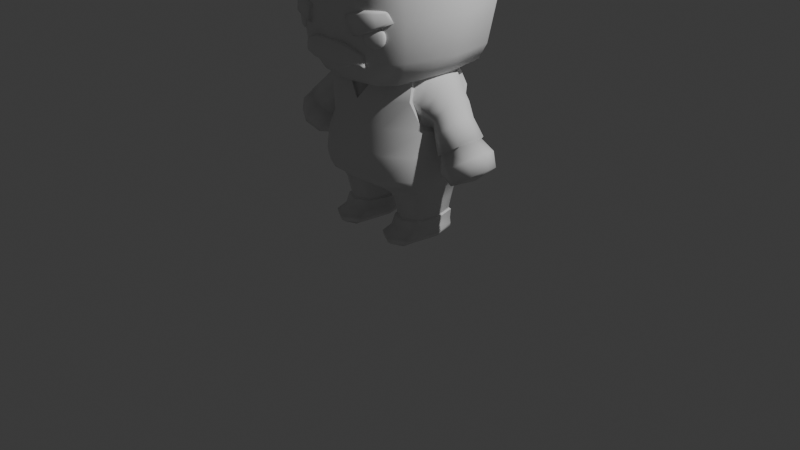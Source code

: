 # Source: GJ2025_Rigs.blend  (saved by Blender 4.0.36; exported with 4.5.12 LTS)
import bpy
from mathutils import Matrix  # noqa: F401  (used for matrix-valued properties, if any)

bpy.ops.wm.read_factory_settings(use_empty=True)
scene = bpy.context.scene
scene.name = 'Scene'

# ---- collections
col_collection = bpy.data.collections.new('Collection'); scene.collection.children.link(col_collection)
col_archive = bpy.data.collections.new('Archive'); scene.collection.children.link(col_archive)

# ---- world
world_world = bpy.data.worlds.new('World'); scene.world = world_world
world_world.use_nodes = True; world_world.node_tree.nodes.clear()
_N = world_world.node_tree.nodes; _L = world_world.node_tree.links
n0 = _N.new('ShaderNodeOutputWorld'); n0.name = 'World Output'; n0.location = (300, 300)
n1 = _N.new('ShaderNodeBackground'); n1.name = 'Background'; n1.location = (10, 300)
n1.inputs[0].default_value = (0.05088, 0.05088, 0.05088, 1.0)
_L.new(n1.outputs[0], n0.inputs[0])
n0.is_active_output = True
world_world.color = (0.05088, 0.05088, 0.05088)
world_world.use_sun_shadow = False
world_world.sun_shadow_jitter_overblur = 0.0

# ---- cameras
cam_camera = bpy.data.cameras.new('Camera')
cam_camera.clip_end = 100.0
cam_camera.ortho_scale = 7.314

# ---- lights
light_light = bpy.data.lights.new('Light', 'POINT')
light_light.transmission_factor = 0.0
light_light.use_soft_falloff = False
light_light.energy = 1000.0
light_light.shadow_soft_size = 0.1
light_light.shadow_maximum_resolution = 0.006
light_light.use_absolute_resolution = True

# ---- meshes
me_cube_005 = bpy.data.meshes.new('Cube.005')
me_cube_005.from_pydata([(0.1909, -0.786, 1.856), (0.1769, -0.786, 2.052), (0.3819, -0.7224, 1.858), (0.3768, -0.7224, 1.97), (1.382e-09, -0.78, 1.853), (1.382e-09, -0.78, 2.063), (0.1769, -0.8637, 2.052), (0.1787, -0.8865, 2.028), (0.1909, -0.8637, 1.856), (0.1893, -0.8865, 1.879), (0.358, -0.8111, 1.88), (0.3819, -0.7875, 1.858), (0.3768, -0.7875, 1.97), (0.3546, -0.8111, 1.955), (1.382e-09, -0.8703, 1.853), (2.241e-09, -0.8931, 1.876), (1.382e-09, -0.8931, 2.039), (-4.191e-09, -0.8703, 2.063), (0.4488, -0.7231, 2.201), (0.4145, -0.7373, 2.393), (0.5941, -0.5932, 2.283), (0.5496, -0.6108, 2.384), (0.2636, -0.7104, 2.131), (0.1883, -0.7402, 2.325), (0.4342, -0.8124, 2.391), (0.4442, -0.8328, 2.367), (0.4685, -0.7982, 2.199), (0.4703, -0.8219, 2.221), (0.5981, -0.687, 2.295), (0.618, -0.6538, 2.283), (0.5735, -0.6714, 2.384), (0.5683, -0.6987, 2.363), (0.2968, -0.7943, 2.131), (0.297, -0.8416, 2.152), (0.2385, -0.8648, 2.303), (0.2215, -0.8469, 2.325), (0.1889, -0.786, 1.884), (0.3811, -0.7224, 1.874), (1.382e-09, -0.78, 1.883), (0.3575, -0.8111, 1.891), (0.3811, -0.7875, 1.874), (0.1878, -0.8865, 1.9), (2.119e-09, -0.8931, 1.899), (0.3562, -0.7366, 2.166), (0.3014, -0.7586, 2.359), (0.3827, -0.8162, 2.165), (0.3837, -0.8402, 2.186), (0.3279, -0.8382, 2.358), (0.3414, -0.8572, 2.335), (0.5214, -0.6721, 2.242), (0.4821, -0.688, 2.389), (0.5433, -0.7399, 2.241), (0.5342, -0.7684, 2.258), (0.5039, -0.7558, 2.388), (0.5063, -0.7797, 2.365)], [], [(38, 5, 1, 36), (36, 1, 3, 37), (0, 2, 11, 8), (37, 3, 12, 40), (41, 7, 16, 42), (1, 5, 17, 6), (3, 1, 6, 12), (4, 0, 8, 14), (14, 8, 9, 15), (39, 10, 11, 40), (8, 11, 10, 9), (12, 6, 7, 13), (6, 17, 16, 7), (39, 13, 7, 41), (43, 44, 19, 18), (49, 50, 21, 20), (49, 20, 29, 51), (20, 21, 30, 29), (46, 48, 34, 33), (44, 23, 35, 47), (50, 19, 24, 53), (43, 18, 26, 45), (45, 26, 27, 46), (31, 28, 29, 30), (51, 29, 28, 52), (53, 24, 25, 54), (47, 35, 34, 48), (52, 54, 25, 27), (32, 33, 34, 22), (22, 34, 35, 23), (10, 39, 41, 9), (13, 39, 40, 12), (9, 41, 42, 15), (2, 37, 40, 11), (0, 36, 37, 2), (4, 38, 36, 0), (24, 47, 48, 25), (32, 45, 46, 33), (22, 43, 45, 32), (19, 44, 47, 24), (27, 25, 48, 46), (22, 23, 44, 43), (28, 31, 54, 52), (30, 53, 54, 31), (26, 51, 52, 27), (21, 50, 53, 30), (18, 49, 51, 26), (18, 19, 50, 49)])
me_cube_005.polygons.foreach_set('use_smooth', [True] * 48)
_uv = me_cube_005.uv_layers.new(name='UVMap')
_uv.uv.foreach_set('vector', [0.4106, 0.375, 0.625, 0.375, 0.625, 0.4375, 0.4106, 0.4375, 0.4106, 0.4375, 0.625, 0.4375, 0.625, 0.5, 0.4106, 0.5, 0.3125, 0.5, 0.375, 0.5, 0.375, 0.6851, 0.3125, 0.6932, 0.4106, 0.5, 0.625, 0.5, 0.625, 0.6851, 0.4106, 0.6851, 0.4312, 0.8125, 0.5943, 0.8125, 0.5965, 0.875, 0.4299, 0.875, 0.6875, 0.5, 0.75, 0.5, 0.75, 0.6996, 0.6875, 0.6932, 0.625, 0.5, 0.6875, 0.5, 0.6875, 0.6932, 0.625, 0.6851, 0.25, 0.5, 0.3125, 0.5, 0.3125, 0.6932, 0.25, 0.6996, 0.25, 0.6996, 0.3125, 0.6932, 0.3121, 0.75, 0.2501, 0.75, 0.4438, 0.7574, 0.4212, 0.7574, 0.375, 0.6851, 0.4106, 0.6851, 0.3125, 0.6932, 0.375, 0.6851, 0.3673, 0.75, 0.3125, 0.75, 0.625, 0.75, 0.625, 0.8123, 0.5943, 0.8125, 0.5799, 0.7573, 0.625, 0.8125, 0.625, 0.8747, 0.5965, 0.875, 0.5943, 0.8125, 0.4438, 0.7574, 0.5799, 0.7573, 0.5943, 0.8125, 0.4312, 0.8125, 0.375, 0.4062, 0.625, 0.4062, 0.625, 0.4375, 0.375, 0.4375, 0.375, 0.4688, 0.625, 0.4688, 0.625, 0.5, 0.375, 0.5, 0.3438, 0.5, 0.375, 0.5, 0.375, 0.6851, 0.3438, 0.6892, 0.375, 0.5, 0.625, 0.5, 0.625, 0.6851, 0.375, 0.6851, 0.4032, 0.8438, 0.5954, 0.8438, 0.5965, 0.875, 0.4022, 0.875, 0.7188, 0.5, 0.75, 0.5, 0.75, 0.6996, 0.7188, 0.6964, 0.6562, 0.5, 0.6875, 0.5, 0.6875, 0.6932, 0.6562, 0.6892, 0.2812, 0.5, 0.3125, 0.5, 0.3125, 0.6932, 0.2812, 0.6964, 0.2812, 0.6964, 0.3125, 0.6932, 0.3121, 0.75, 0.2811, 0.75, 0.5799, 0.7573, 0.4212, 0.7574, 0.375, 0.6851, 0.625, 0.6851, 0.3438, 0.6892, 0.375, 0.6851, 0.3673, 0.75, 0.3399, 0.75, 0.625, 0.7812, 0.625, 0.8123, 0.5943, 0.8125, 0.5871, 0.7849, 0.625, 0.8436, 0.625, 0.8747, 0.5965, 0.875, 0.5954, 0.8438, 0.4127, 0.785, 0.5871, 0.7849, 0.5943, 0.8125, 0.4041, 0.8125, 0.25, 0.6996, 0.2501, 0.75, 0.5965, 0.875, 0.25, 0.5, 0.375, 0.375, 0.5965, 0.875, 0.625, 0.8747, 0.625, 0.375, 0.4212, 0.7574, 0.4438, 0.7574, 0.4312, 0.8125, 0.4041, 0.8125, 0.5799, 0.7573, 0.4438, 0.7574, 0.4106, 0.6851, 0.625, 0.6851, 0.4041, 0.8125, 0.4312, 0.8125, 0.4299, 0.875, 0.4022, 0.875, 0.375, 0.5, 0.4106, 0.5, 0.4106, 0.6851, 0.375, 0.6851, 0.375, 0.4375, 0.4106, 0.4375, 0.4106, 0.5, 0.375, 0.5, 0.375, 0.375, 0.4106, 0.375, 0.4106, 0.4375, 0.375, 0.4375, 0.625, 0.8125, 0.625, 0.8436, 0.5954, 0.8438, 0.5943, 0.8125, 0.25, 0.6996, 0.2812, 0.6964, 0.2811, 0.75, 0.2501, 0.75, 0.25, 0.5, 0.2812, 0.5, 0.2812, 0.6964, 0.25, 0.6996, 0.6875, 0.5, 0.7188, 0.5, 0.7188, 0.6964, 0.6875, 0.6932, 0.4041, 0.8125, 0.5943, 0.8125, 0.5954, 0.8438, 0.4032, 0.8438, 0.375, 0.375, 0.625, 0.375, 0.625, 0.4062, 0.375, 0.4062, 0.4212, 0.7574, 0.5799, 0.7573, 0.5871, 0.7849, 0.4127, 0.785, 0.625, 0.75, 0.625, 0.7812, 0.5871, 0.7849, 0.5799, 0.7573, 0.3125, 0.6932, 0.3438, 0.6892, 0.3399, 0.75, 0.3125, 0.75, 0.625, 0.5, 0.6562, 0.5, 0.6562, 0.6892, 0.625, 0.6851, 0.3125, 0.5, 0.3438, 0.5, 0.3438, 0.6892, 0.3125, 0.6932, 0.375, 0.4375, 0.625, 0.4375, 0.625, 0.4688, 0.375, 0.4688])
me_cube_005.update()
me_cube_006 = bpy.data.meshes.new('Cube.006')
me_cube_006.from_pydata([(0.517, -0.504, 1.667), (0.6135, -0.2079, 3.326), (0.6133, 0.4382, 1.733), (0.6342, 0.2487, 3.3), (0.5821, -0.3118, 0.584), (0.5821, 0.2949, 0.584), (0.4955, -0.2306, 0.2066), (0.5306, -0.2841, 0.4985), (0.4955, 0.2354, 0.2066), (0.5306, 0.2446, 0.4985), (0.1849, -0.2306, 0.2066), (0.1498, -0.2934, 0.4985), (0.1849, 0.2354, 0.2066), (0.1498, 0.3076, 0.4985), (0.0, 0.3745, 0.5598), (0.0, 0.4714, 1.709), (0.0, -0.4082, 0.5598), (0.0, -0.4735, 1.624), (0.0, 0.5842, 1.688), (0.0, 0.362, 3.459), (0.0, -0.6754, 1.65), (0.0, -0.2848, 3.47), (0.4682, 0.2221, -0.0007556), (0.4682, -0.3872, -0.0007556), (0.2123, 0.2221, -0.0007556), (0.2123, -0.3872, -0.0007556), (0.5108, -0.3815, 0.06729), (0.1697, -0.3815, 0.06729), (0.1697, 0.2181, 0.06729), (0.5108, 0.2181, 0.06729), (0.6886, -0.5685, 2.29), (0.6886, 0.5844, 2.29), (0.0, -0.8764, 2.29), (0.0, 0.8848, 2.292), (0.59, -0.3924, 0.9552), (0.59, 0.3778, 0.9552), (0.0, -0.585, 0.9551), (0.0, 0.5703, 0.9551), (0.6555, -8.927e-11, 1.711), (0.6757, -0.6003, 2.84), (0.6458, 0.02677, 3.34), (0.6757, 0.4827, 1.887), (0.3962, 0.5592, 1.696), (0.4097, -0.2762, 3.445), (0.6254, -0.01553, 0.5681), (0.6083, 0.3533, 0.7181), (0.3643, 0.3595, 0.5639), (0.2899, -0.445, 1.664), (0.5538, -0.004233, 0.2066), (0.5047, -0.241, 0.3841), (0.602, -5.402e-08, 0.4985), (0.5047, 0.2355, 0.3841), (0.3402, 0.2802, 0.2066), (0.3402, 0.3377, 0.4985), (0.1758, 0.2355, 0.3841), (0.1267, -0.004233, 0.2066), (0.07843, -6.147e-08, 0.4985), (0.1758, -0.241, 0.3841), (0.3402, -0.309, 0.2066), (0.3402, -0.3655, 0.4985), (0.2719, 0.4518, 1.709), (0.3643, -0.3919, 0.5639), (0.0, -0.04481, 0.5234), (0.0, -0.5967, 0.7156), (0.0, 0.5422, 0.7156), (0.4164, 0.3303, 3.431), (0.3527, -0.6001, 1.643), (0.0, 0.06125, 3.499), (0.0, -7.451e-09, 1.621), (0.0, 0.7633, 1.882), (0.4962, -0.0208, -0.006111), (0.3402, 0.2467, -0.006111), (0.1843, -0.0208, -0.006111), (0.3402, -0.4301, -0.006111), (0.5035, -0.3764, 0.02612), (0.1873, -0.2763, 0.1135), (0.177, 0.2197, 0.02612), (0.4932, 0.2267, 0.1135), (0.4932, -0.2763, 0.1135), (0.177, -0.3764, 0.02612), (0.1873, 0.2267, 0.1135), (0.5035, 0.2197, 0.02612), (0.1057, -0.01749, 0.06729), (0.5748, -0.01749, 0.06729), (0.3402, 0.2711, 0.06729), (0.3402, -0.4741, 0.06729), (0.6767, 0.6383, 2.802), (0.0, -0.924, 2.856), (0.0, 0.988, 2.823), (0.4265, 0.8439, 2.291), (0.4262, -0.8002, 2.29), (0.8432, 7.451e-09, 2.29), (0.6083, -0.407, 0.7181), (0.0, -0.5612, 1.201), (0.0, 0.5442, 1.245), (0.3494, 0.5463, 0.9551), (0.3494, -0.5609, 0.9551), (0.6749, -0.007309, 0.9551), (0.8483, 0.003866, 2.818), (0.4219, -0.8458, 2.852), (0.4281, 0.04547, 3.468), (0.3257, -0.5284, 1.215), (0.5664, -0.002719, 0.3841), (0.3402, 0.3249, 0.3841), (0.1141, -0.002719, 0.3841), (0.3402, -0.3303, 0.3841), (0.3402, -0.4698, 0.02559), (0.3229, 0.5214, 1.245), (0.4281, -1.863e-09, 1.632), (0.4241, 0.932, 2.816), (0.3402, -0.0208, -0.01735), (0.3402, 0.2732, 0.02559), (0.5649, -0.02039, 0.02559), (0.1156, -0.02039, 0.02559), (0.1299, -0.001366, 0.1135), (0.5505, -0.001366, 0.1135), (0.3402, 0.274, 0.1135), (0.3402, -0.359, 0.1135), (0.4219, 0.7281, 1.883), (0.7801, -1.021e-09, 1.908), (0.3648, 0.5187, 0.7163), (0.3648, -0.573, 0.7163), (0.6938, -0.02706, 0.7169), (0.2978, 0.4864, 1.491), (0.3067, -0.4844, 1.454), (0.0, 0.5075, 1.491), (0.0, -0.5088, 1.419), (0.0, -0.8232, 1.884), (0.6401, -0.5227, 1.902), (0.4131, -0.7477, 1.884), (0.9064, -0.2829, 1.076), (1.025, -0.2228, 1.157), (1.074, -0.0785, 1.19), (1.025, 0.06543, 1.156), (0.9054, 0.1247, 1.075), (0.7865, 0.06458, 0.9938), (0.7872, -0.2236, 0.9943), (0.7376, -0.07969, 0.9604), (1.142, -0.2639, 1.059), (1.072, -0.3015, 0.8335), (1.202, -0.2359, 0.9221), (1.255, -0.07843, 0.9586), (1.201, 0.07864, 0.9216), (1.071, 0.1433, 0.8328), (0.9411, 0.07772, 0.7442), (0.9418, -0.2368, 0.7447), (0.8877, -0.07973, 0.7077), (1.094, -0.07897, 0.8012), (1.205, -0.07832, 1.102), (0.988, 0.183, 0.9538), (0.8351, 0.1057, 0.8494), (1.141, 0.1068, 1.058), (0.7722, -0.07986, 0.8064), (0.836, -0.2649, 0.85), (0.9892, -0.3412, 0.9547), (0.9297, -0.04973, 1.359), (0.7909, -0.2615, 1.217), (0.8856, 0.09942, 1.317), (0.6582, -0.05097, 1.075), (0.8846, -0.1992, 1.318), (0.6957, -0.2001, 1.117), (0.6952, 0.09854, 1.116), (0.7908, 0.1608, 1.217), (1.085, -0.0772, 1.212), (0.9005, -0.3048, 1.083), (1.03, 0.08305, 1.174), (0.7148, -0.07853, 0.9533), (1.031, -0.2378, 1.174), (0.7695, -0.2388, 0.9914), (0.7687, 0.08211, 0.9909), (0.8995, 0.149, 1.082), (0.5959, -0.2082, 1.637), (0.5932, -0.2037, 1.237), (0.5931, 0.1838, 1.236), (0.5922, 0.2688, 1.438), (0.6224, -0.008559, 1.718), (0.5912, -0.2876, 1.44), (0.5979, 0.1906, 1.636), (0.6051, -0.01021, 1.16), (0.7846, -0.163, 1.436), (0.63, -0.1639, 1.209), (0.6296, 0.1423, 1.208), (0.7092, 0.2062, 1.322), (0.8276, -0.009704, 1.482), (0.7085, -0.2268, 1.323), (0.7869, 0.1432, 1.435), (0.6131, -0.01097, 1.161), (0.5909, 0.3364, 0.6245), (0.0, -0.5398, 0.6155), (0.0, 0.4735, 0.6155), (0.5909, -0.3966, 0.6245), (0.3644, 0.4534, 0.617), (0.3644, -0.5186, 0.617), (0.6485, -0.03206, 0.6186), (0.65, -0.5679, 3.032), (0.65, 0.6181, 3.035), (0.0, -0.8414, 3.061), (0.0, 0.9316, 3.069), (0.8059, 0.009667, 3.02), (0.4125, -0.7674, 3.056), (0.4149, 0.873, 3.061), (0.6821, -0.5941, 2.554), (0.6821, 0.6222, 2.557), (0.0, -0.9146, 2.562), (0.0, 0.9541, 2.569), (0.8459, 0.001809, 2.559), (0.4241, -0.8368, 2.56), (0.4252, 0.9043, 2.565), (0.6495, -0.4374, 3.2), (0.6439, 0.4703, 3.18), (0.0, -0.6164, 3.288), (0.0, 0.7053, 3.285), (0.7615, 0.01599, 3.188), (0.4101, -0.5869, 3.272), (0.4147, 0.655, 3.268), (0.4329, -0.7853, 2.082), (0.4329, -0.7853, 2.205), (0.4106, -0.7499, 2.082), (0.4106, -0.7499, 2.205), (0.5368, -0.7198, 2.082), (0.5368, -0.7198, 2.205), (0.5145, -0.6844, 2.082), (0.5145, -0.6844, 2.205), (0.4075, -0.7619, 2.073), (0.4103, -0.7747, 2.069), (0.4207, -0.7828, 2.073), (0.4269, -0.7926, 2.107), (0.4239, -0.7963, 2.144), (0.4269, -0.7926, 2.18), (0.4207, -0.7828, 2.214), (0.4103, -0.7747, 2.218), (0.4075, -0.7619, 2.214), (0.4014, -0.7521, 2.18), (0.3967, -0.7532, 2.144), (0.4014, -0.7521, 2.107), (0.4917, -0.6951, 2.073), (0.4601, -0.7133, 2.069), (0.4301, -0.734, 2.073), (0.4301, -0.734, 2.214), (0.4601, -0.7133, 2.218), (0.4917, -0.6951, 2.214), (0.5205, -0.677, 2.18), (0.5234, -0.6733, 2.144), (0.5205, -0.677, 2.107), (0.5398, -0.7078, 2.073), (0.537, -0.6949, 2.069), (0.5266, -0.6868, 2.073), (0.5266, -0.6868, 2.214), (0.537, -0.6949, 2.218), (0.5398, -0.7078, 2.214), (0.546, -0.7176, 2.18), (0.5506, -0.7164, 2.144), (0.546, -0.7176, 2.107), (0.4556, -0.7745, 2.073), (0.4873, -0.7564, 2.069), (0.5173, -0.7356, 2.073), (0.5173, -0.7356, 2.214), (0.4873, -0.7564, 2.218), (0.4556, -0.7745, 2.214), (0.405, -0.7937, 2.105), (0.3999, -0.7978, 2.144), (0.405, -0.7937, 2.182), (0.3924, -0.786, 2.103), (0.3864, -0.7898, 2.144), (0.3924, -0.786, 2.184), (0.3909, -0.7714, 2.105), (0.385, -0.7743, 2.144), (0.3909, -0.7714, 2.182), (0.4246, -0.7298, 2.105), (0.4216, -0.729, 2.144), (0.4246, -0.7298, 2.182), (0.4563, -0.7072, 2.103), (0.455, -0.7051, 2.144), (0.4563, -0.7072, 2.184), (0.4903, -0.6883, 2.105), (0.4909, -0.6854, 2.144), (0.4903, -0.6883, 2.182), (0.5424, -0.6759, 2.105), (0.5475, -0.6718, 2.144), (0.5424, -0.6759, 2.182), (0.5549, -0.6836, 2.103), (0.5609, -0.6798, 2.144), (0.5549, -0.6836, 2.184), (0.5565, -0.6983, 2.105), (0.5624, -0.6954, 2.144), (0.5565, -0.6983, 2.182), (0.5228, -0.7399, 2.105), (0.5257, -0.7406, 2.144), (0.5228, -0.7399, 2.182), (0.4911, -0.7625, 2.103), (0.4924, -0.7645, 2.144), (0.4911, -0.7625, 2.184), (0.4571, -0.7813, 2.105), (0.4565, -0.7843, 2.144), (0.4571, -0.7813, 2.182), (0.4338, -0.7444, 2.054), (0.4663, -0.723, 2.048), (0.4995, -0.7029, 2.054), (0.4391, -0.7566, 2.048), (0.4737, -0.7348, 2.04), (0.5083, -0.713, 2.048), (0.4479, -0.7667, 2.054), (0.4811, -0.7466, 2.048), (0.5136, -0.7253, 2.054), (0.4995, -0.7029, 2.233), (0.4663, -0.723, 2.24), (0.4338, -0.7444, 2.233), (0.5083, -0.713, 2.24), (0.4737, -0.7348, 2.247), (0.4391, -0.7566, 2.24), (0.5136, -0.7253, 2.233), (0.4811, -0.7466, 2.24), (0.4479, -0.7667, 2.233), (0.3768, -0.1439, 1.801), (0.3769, 0.1341, 1.8), (0.0, 0.2748, 1.799), (0.0, -0.2731, 1.776), (0.3843, -0.004757, 1.835), (0.2574, -0.2729, 1.799), (0.2574, 0.2631, 1.799), (0.4813, -0.271, 1.747), (0.4779, -0.2392, 1.715), (0.4815, 0.2715, 1.745), (0.4786, 0.2381, 1.713), (0.5928, -0.2607, 1.192), (0.5671, -0.2287, 1.227), (0.4961, 5.608e-05, 1.815), (0.4918, -0.0001892, 1.774), (0.6146, 0.2559, 1.21), (0.5868, 0.221, 1.242), (0.6031, -0.003138, 1.148), (0.6374, -0.002048, 1.102), (0.526, 0.3271, 1.477), (0.536, 0.3731, 1.481), (0.5247, -0.3302, 1.479), (0.5354, -0.3744, 1.483), (0.1705, -0.4613, 1.624), (0.1748, -0.2652, 1.776), (0.1721, -0.4846, 1.641), (0.1754, -0.2766, 1.799), (0.0, -0.5343, 1.424), (0.6888, -0.1931, 1.537), (0.6102, -0.1913, 1.223), (0.6099, 0.1556, 1.222), (0.6492, 0.23, 1.38), (0.7235, -0.01661, 1.6), (0.6484, -0.2647, 1.381), (0.691, 0.1594, 1.536), (0.6076, -0.01807, 1.16), (0.4813, -0.2096, 0.2164), (0.4813, 0.2126, 0.2164), (0.1991, 0.2126, 0.2164), (0.1991, -0.2096, 0.2164), (0.5342, -0.004053, 0.2164), (0.3402, 0.2561, 0.2164), (0.1462, -0.004053, 0.2164), (0.3402, -0.2812, 0.2164)], [], [(201, 39, 98, 205), (208, 1, 40, 212), (212, 40, 3, 209), (205, 98, 86, 202), (203, 87, 99, 206), (210, 21, 43, 213), (213, 43, 1, 208), (206, 99, 39, 201), (19, 65, 100, 67), (65, 3, 40, 100), (100, 40, 1, 43), (67, 100, 43, 21), (101, 124, 335, 324), (169, 166, 137, 135), (163, 165, 133, 132), (329, 330, 178, 173), (36, 93, 101, 96), (126, 17, 336), (321, 327, 175, 171), (34, 324, 331, 97), (349, 49, 102, 353), (49, 7, 50, 102), (102, 50, 9, 51), (353, 102, 51, 350), (350, 51, 103, 354), (51, 9, 53, 103), (103, 53, 13, 54), (354, 103, 54, 351), (351, 54, 104, 355), (54, 13, 56, 104), (104, 56, 11, 57), (355, 104, 57, 352), (352, 57, 105, 356), (57, 11, 59, 105), (105, 59, 7, 49), (356, 105, 49, 349), (27, 85, 106, 79), (85, 26, 74, 106), (106, 74, 23, 73), (79, 106, 73, 25), (323, 332, 174, 177), (123, 60, 15, 125), (95, 107, 94, 37), (2, 42, 108, 38), (42, 18, 68, 108), (108, 68, 20, 66), (38, 108, 66, 0), (202, 86, 109, 207), (209, 3, 65, 214), (214, 65, 19, 211), (207, 109, 88, 204), (22, 71, 110, 70), (71, 24, 72, 110), (110, 72, 25, 73), (70, 110, 73, 23), (29, 84, 111, 81), (84, 28, 76, 111), (111, 76, 24, 71), (81, 111, 71, 22), (26, 83, 112, 74), (83, 29, 81, 112), (112, 81, 22, 70), (74, 112, 70, 23), (28, 82, 113, 76), (82, 27, 79, 113), (113, 79, 25, 72), (76, 113, 72, 24), (12, 55, 114, 80), (55, 10, 75, 114), (114, 75, 27, 82), (80, 114, 82, 28), (6, 48, 115, 78), (48, 8, 77, 115), (115, 77, 29, 83), (78, 115, 83, 26), (8, 52, 116, 77), (52, 12, 80, 116), (116, 80, 28, 84), (77, 116, 84, 29), (10, 58, 117, 75), (58, 6, 78, 117), (117, 78, 26, 85), (75, 117, 85, 27), (2, 41, 118, 42), (41, 31, 89, 118), (118, 89, 33, 69), (42, 118, 69, 18), (0, 128, 119, 38), (128, 30, 91, 119), (66, 129, 128, 0), (129, 90, 30, 128), (119, 91, 31, 41), (38, 119, 41, 2), (187, 45, 120, 191), (45, 35, 95, 120), (120, 95, 37, 64), (191, 120, 64, 189), (188, 63, 121, 192), (63, 36, 96, 121), (121, 96, 34, 92), (192, 121, 92, 190), (190, 92, 122, 193), (92, 34, 97, 122), (122, 97, 35, 45), (193, 122, 45, 187), (107, 123, 125, 94), (97, 331, 328, 35), (20, 127, 129, 66), (127, 32, 90, 129), (330, 325, 172, 178), (93, 340, 124, 101), (167, 163, 132, 131), (168, 164, 130, 136), (150, 152, 146, 144), (151, 149, 143, 142), (138, 148, 141, 140), (149, 150, 144, 143), (164, 167, 131, 130), (170, 169, 135, 134), (165, 170, 134, 133), (166, 168, 136, 137), (344, 347, 177, 174), (343, 344, 174, 173), (341, 346, 176, 171), (346, 184, 180, 342), (345, 183, 179, 341), (347, 185, 183, 345), (348, 186, 181, 343), (139, 140, 141, 147), (147, 141, 142, 143), (146, 147, 143, 144), (145, 139, 147, 146), (152, 153, 145, 146), (148, 151, 142, 141), (153, 154, 139, 145), (154, 138, 140, 139), (130, 131, 138, 154), (136, 130, 154, 153), (132, 133, 151, 148), (137, 136, 153, 152), (134, 135, 150, 149), (131, 132, 148, 138), (133, 134, 149, 151), (135, 137, 152, 150), (50, 7, 4, 44), (7, 59, 61, 4), (59, 11, 16, 61), (11, 56, 62, 16), (56, 13, 14, 62), (13, 53, 46, 14), (53, 9, 5, 46), (9, 50, 44, 5), (186, 180, 160, 158), (185, 182, 162, 157), (182, 181, 161, 162), (184, 179, 159, 156), (180, 184, 156, 160), (179, 183, 155, 159), (183, 185, 157, 155), (181, 186, 158, 161), (158, 160, 168, 166), (157, 162, 170, 165), (162, 161, 169, 170), (156, 159, 167, 164), (160, 156, 164, 168), (159, 155, 163, 167), (155, 157, 165, 163), (161, 158, 166, 169), (35, 328, 107, 95), (60, 322, 314, 319), (320, 47, 318, 313), (332, 329, 173, 174), (326, 320, 313, 317), (328, 333, 123, 107), (327, 323, 177, 175), (325, 334, 176, 172), (44, 193, 187, 5), (4, 190, 193, 44), (61, 192, 190, 4), (16, 188, 192, 61), (46, 191, 189, 14), (5, 187, 191, 46), (109, 200, 197, 88), (86, 195, 200, 109), (99, 199, 194, 39), (87, 196, 199, 99), (98, 198, 195, 86), (39, 194, 198, 98), (89, 207, 204, 33), (31, 202, 207, 89), (90, 206, 201, 30), (32, 203, 206, 90), (91, 205, 202, 31), (30, 201, 205, 91), (342, 348, 178, 172), (200, 214, 211, 197), (195, 209, 214, 200), (199, 213, 208, 194), (196, 210, 213, 199), (198, 212, 209, 195), (194, 208, 212, 198), (259, 260, 263, 262), (260, 261, 264, 263), (262, 263, 266, 265), (263, 264, 267, 266), (215, 226, 259, 225), (226, 227, 260, 259), (227, 228, 261, 260), (228, 216, 229, 261), (261, 229, 230, 264), (264, 230, 231, 267), (267, 231, 218, 232), (266, 267, 232, 233), (265, 266, 233, 234), (223, 265, 234, 217), (224, 262, 265, 223), (225, 259, 262, 224), (268, 269, 272, 271), (269, 270, 273, 272), (271, 272, 275, 274), (272, 273, 276, 275), (217, 234, 268, 237), (234, 233, 269, 268), (233, 232, 270, 269), (232, 218, 238, 270), (270, 238, 239, 273), (273, 239, 240, 276), (276, 240, 222, 241), (275, 276, 241, 242), (274, 275, 242, 243), (235, 274, 243, 221), (236, 271, 274, 235), (237, 268, 271, 236), (277, 278, 281, 280), (278, 279, 282, 281), (280, 281, 284, 283), (281, 282, 285, 284), (221, 243, 277, 246), (243, 242, 278, 277), (242, 241, 279, 278), (241, 222, 247, 279), (279, 247, 248, 282), (282, 248, 249, 285), (285, 249, 220, 250), (284, 285, 250, 251), (283, 284, 251, 252), (244, 283, 252, 219), (245, 280, 283, 244), (246, 277, 280, 245), (286, 287, 290, 289), (287, 288, 291, 290), (289, 290, 293, 292), (290, 291, 294, 293), (219, 252, 286, 255), (252, 251, 287, 286), (251, 250, 288, 287), (250, 220, 256, 288), (288, 256, 257, 291), (291, 257, 258, 294), (294, 258, 216, 228), (293, 294, 228, 227), (292, 293, 227, 226), (253, 292, 226, 215), (254, 289, 292, 253), (255, 286, 289, 254), (295, 296, 299, 298), (296, 297, 300, 299), (298, 299, 302, 301), (299, 300, 303, 302), (217, 237, 295, 223), (237, 236, 296, 295), (236, 235, 297, 296), (235, 221, 246, 297), (297, 246, 245, 300), (300, 245, 244, 303), (303, 244, 219, 255), (302, 303, 255, 254), (301, 302, 254, 253), (225, 301, 253, 215), (224, 298, 301, 225), (223, 295, 298, 224), (304, 305, 308, 307), (305, 306, 309, 308), (307, 308, 311, 310), (308, 309, 312, 311), (222, 240, 304, 247), (240, 239, 305, 304), (239, 238, 306, 305), (238, 218, 231, 306), (306, 231, 230, 309), (309, 230, 229, 312), (312, 229, 216, 258), (311, 312, 258, 257), (310, 311, 257, 256), (249, 310, 256, 220), (248, 307, 310, 249), (247, 304, 307, 248), (333, 322, 60, 123), (96, 101, 324, 34), (47, 338, 339, 318), (15, 60, 319, 315), (124, 47, 320, 335), (322, 326, 317, 314), (335, 320, 321, 334), (320, 326, 327, 321), (326, 322, 323, 327), (333, 328, 329, 332), (325, 330, 331, 324), (328, 331, 330, 329), (322, 333, 332, 323), (324, 335, 334, 325), (334, 321, 171, 176), (337, 336, 17, 316), (338, 47, 124, 340), (336, 337, 339, 338), (126, 336, 338, 340), (180, 186, 348, 342), (178, 348, 343, 173), (177, 347, 345, 175), (175, 345, 341, 171), (176, 346, 342, 172), (179, 184, 346, 341), (181, 182, 344, 343), (182, 185, 347, 344), (58, 356, 349, 6), (10, 352, 356, 58), (55, 355, 352, 10), (12, 351, 355, 55), (52, 354, 351, 12), (8, 350, 354, 52), (48, 353, 350, 8), (6, 349, 353, 48)])
me_cube_006.polygons.foreach_set('use_smooth', [True] * 332)
_k = set([(6, 48), (6, 58), (8, 48), (8, 52), (10, 55), (10, 58), (12, 52), (12, 55), (320, 326), (320, 335), (321, 327), (321, 334), (322, 326), (322, 333), (323, 327), (323, 332), (324, 331), (324, 335), (325, 330), (325, 334), (328, 331), (328, 333), (329, 330), (329, 332), (338, 339), (338, 340), (349, 353), (349, 356), (350, 353), (350, 354), (351, 354), (351, 355), (352, 355), (352, 356)])
me_cube_006.attributes.new('sharp_edge', 'BOOLEAN', 'EDGE').data.foreach_set('value', [ (min(e.vertices), max(e.vertices)) in _k for e in me_cube_006.edges])
_uv = me_cube_006.uv_layers.new(name='UVMap')
_uv.uv.foreach_set('vector', [0.5313, 0.0, 0.5625, 0.0, 0.5591, 0.1228, 0.5313, 0.1226, 0.6094, 0.02289, 0.625, 0.04577, 0.6297, 0.1243, 0.6069, 0.1244, 0.6069, 0.1244, 0.6297, 0.1243, 0.625, 0.1813, 0.6094, 0.2109, 0.5313, 0.1226, 0.5591, 0.1228, 0.5578, 0.2308, 0.5313, 0.23, 0.5312, 0.875, 0.5625, 0.875, 0.5625, 0.9375, 0.5313, 0.9375, 0.6153, 0.8758, 0.6368, 0.8766, 0.6368, 0.9477, 0.6153, 0.9426, 0.6153, 0.9426, 0.6368, 0.9477, 0.6317, 1.019, 0.6127, 1.009, 0.5313, 0.9375, 0.5625, 0.9375, 0.5625, 1.0, 0.5313, 1.0, 0.75, 0.5687, 0.8125, 0.5687, 0.8125, 0.625, 0.75, 0.625, 0.8125, 0.5687, 0.875, 0.5687, 0.8655, 0.625, 0.8125, 0.625, 0.8125, 0.625, 0.8655, 0.625, 0.875, 0.7042, 0.8125, 0.7042, 0.75, 0.625, 0.8125, 0.625, 0.8125, 0.7042, 0.75, 0.7042, 0.5126, 0.9375, 0.5755, 0.9375, 0.5745, 0.9983, 0.5147, 0.9994, 0.5209, 0.2308, 0.5203, 0.1228, 0.5203, 0.1228, 0.5209, 0.2308, 0.0, 0.0, 0.0, 0.0, 0.0, 0.0, 0.0, 0.0, 0.5209, 0.2308, 0.5203, 0.1228, 0.5203, 0.1228, 0.5209, 0.2308, 0.4353, 0.875, 0.5162, 0.875, 0.5126, 0.9375, 0.454, 0.9375, 0.5745, 0.875, 0.625, 0.875, 0.625, 0.9146, 0.0, 0.0, 0.0, 0.0, 0.0, 0.0, 0.0, 0.0, 0.4353, 0.0, 0.5143, 3.843e-05, 0.5178, 0.1228, 0.4559, 0.1225, 0.3842, 0.0, 0.5, 0.0, 0.5043, 0.125, 0.4199, 0.125, 0.5, 0.0, 0.625, 0.0, 0.625, 0.125, 0.5043, 0.125, 0.5043, 0.125, 0.625, 0.125, 0.625, 0.25, 0.5052, 0.25, 0.4199, 0.125, 0.5043, 0.125, 0.5052, 0.25, 0.4232, 0.25, 0.4232, 0.25, 0.5052, 0.25, 0.5052, 0.375, 0.4232, 0.375, 0.5052, 0.25, 0.625, 0.25, 0.625, 0.375, 0.5052, 0.375, 0.5052, 0.375, 0.625, 0.375, 0.625, 0.5, 0.5052, 0.5, 0.4232, 0.375, 0.5052, 0.375, 0.5052, 0.5, 0.4232, 0.5, 0.4232, 0.5, 0.5052, 0.5, 0.5052, 0.625, 0.4232, 0.625, 0.5052, 0.5, 0.625, 0.5, 0.625, 0.625, 0.5052, 0.625, 0.5052, 0.625, 0.625, 0.625, 0.625, 0.75, 0.5052, 0.75, 0.4232, 0.625, 0.5052, 0.625, 0.5052, 0.75, 0.4232, 0.75, 0.4232, 0.75, 0.5052, 0.75, 0.5043, 0.875, 0.4199, 0.875, 0.5052, 0.75, 0.625, 0.75, 0.625, 0.875, 0.5043, 0.875, 0.5043, 0.875, 0.625, 0.875, 0.625, 1.0, 0.5, 1.0, 0.4199, 0.875, 0.5043, 0.875, 0.5, 1.0, 0.3842, 1.0, 0.375, 0.75, 0.375, 0.875, 0.375, 0.875, 0.375, 0.75, 0.375, 0.875, 0.375, 1.0, 0.375, 1.0, 0.375, 0.875, 0.375, 0.875, 0.375, 1.0, 0.375, 1.0, 0.375, 0.875, 0.375, 0.75, 0.375, 0.875, 0.375, 0.875, 0.375, 0.75, 0.625, 0.25, 0.5761, 0.2406, 0.5761, 0.2406, 0.625, 0.25, 0.5758, 0.3114, 0.625, 0.3125, 0.625, 0.375, 0.5745, 0.375, 0.4559, 0.31, 0.5203, 0.3103, 0.5162, 0.375, 0.4353, 0.375, 0.125, 0.5, 0.1875, 0.5, 0.1875, 0.625, 0.125, 0.625, 0.1875, 0.5, 0.25, 0.5, 0.25, 0.625, 0.1875, 0.625, 0.1875, 0.625, 0.25, 0.625, 0.25, 0.75, 0.1875, 0.75, 0.125, 0.625, 0.1875, 0.625, 0.1875, 0.75, 0.125, 0.75, 0.5313, 0.23, 0.5578, 0.2308, 0.5578, 0.3103, 0.5313, 0.3101, 0.6094, 0.2109, 0.625, 0.1813, 0.6472, 0.2971, 0.6205, 0.3042, 0.6205, 0.3042, 0.6472, 0.2971, 0.6466, 0.3714, 0.6202, 0.3732, 0.5313, 0.3101, 0.5578, 0.3103, 0.5578, 0.375, 0.5312, 0.375, 0.125, 0.5, 0.25, 0.5, 0.25, 0.625, 0.125, 0.625, 0.25, 0.5, 0.375, 0.5, 0.375, 0.625, 0.25, 0.625, 0.25, 0.625, 0.375, 0.625, 0.375, 0.75, 0.25, 0.75, 0.125, 0.625, 0.25, 0.625, 0.25, 0.75, 0.125, 0.75, 0.375, 0.25, 0.375, 0.375, 0.375, 0.375, 0.375, 0.25, 0.375, 0.375, 0.375, 0.5, 0.375, 0.5, 0.375, 0.375, 0.375, 0.375, 0.375, 0.5, 0.375, 0.5, 0.375, 0.375, 0.375, 0.25, 0.375, 0.375, 0.375, 0.375, 0.375, 0.25, 0.375, 0.0, 0.375, 0.125, 0.375, 0.125, 0.375, 0.0, 0.375, 0.125, 0.375, 0.25, 0.375, 0.25, 0.375, 0.125, 0.375, 0.125, 0.375, 0.25, 0.375, 0.25, 0.375, 0.125, 0.375, 0.0, 0.375, 0.125, 0.375, 0.125, 0.375, 0.0, 0.375, 0.5, 0.375, 0.625, 0.375, 0.625, 0.375, 0.5, 0.375, 0.625, 0.375, 0.75, 0.375, 0.75, 0.375, 0.625, 0.375, 0.625, 0.375, 0.75, 0.375, 0.75, 0.375, 0.625, 0.375, 0.5, 0.375, 0.625, 0.375, 0.625, 0.375, 0.5, 0.4167, 0.5, 0.4167, 0.625, 0.3802, 0.625, 0.3802, 0.5, 0.4167, 0.625, 0.4167, 0.75, 0.3802, 0.75, 0.3802, 0.625, 0.3802, 0.625, 0.3802, 0.75, 0.375, 0.75, 0.375, 0.625, 0.3802, 0.5, 0.3802, 0.625, 0.375, 0.625, 0.375, 0.5, 0.375, 0.0, 0.4132, 0.125, 0.3793, 0.125, 0.375, 0.0, 0.4132, 0.125, 0.4167, 0.25, 0.3802, 0.25, 0.3793, 0.125, 0.3793, 0.125, 0.3802, 0.25, 0.375, 0.25, 0.375, 0.125, 0.375, 0.0, 0.3793, 0.125, 0.375, 0.125, 0.375, 0.0, 0.4167, 0.25, 0.4167, 0.375, 0.3802, 0.375, 0.3802, 0.25, 0.4167, 0.375, 0.4167, 0.5, 0.3802, 0.5, 0.3802, 0.375, 0.3802, 0.375, 0.3802, 0.5, 0.375, 0.5, 0.375, 0.375, 0.3802, 0.25, 0.3802, 0.375, 0.375, 0.375, 0.375, 0.25, 0.4167, 0.75, 0.4132, 0.875, 0.3793, 0.875, 0.3802, 0.75, 0.4132, 0.875, 0.375, 1.0, 0.375, 1.0, 0.3793, 0.875, 0.3793, 0.875, 0.375, 1.0, 0.375, 1.0, 0.375, 0.875, 0.3802, 0.75, 0.3793, 0.875, 0.375, 0.875, 0.375, 0.75, 0.375, 0.25, 0.4375, 0.2309, 0.4375, 0.3103, 0.375, 0.3125, 0.4375, 0.2309, 0.5, 0.2292, 0.5, 0.3099, 0.4375, 0.3103, 0.4375, 0.3103, 0.5, 0.3099, 0.5, 0.375, 0.4375, 0.375, 0.375, 0.3125, 0.4375, 0.3103, 0.4375, 0.375, 0.375, 0.375, 0.375, 0.0, 0.4375, 0.004411, 0.4375, 0.1228, 0.375, 0.125, 0.4375, 0.004411, 0.5, 0.0, 0.5, 0.1224, 0.4375, 0.1228, 0.375, 0.9375, 0.4333, 0.9375, 0.4375, 0.004411, 0.375, 1.0, 0.4333, 0.9375, 0.5, 0.9375, 0.5, 1.0, 0.4375, 0.004411, 0.4375, 0.1228, 0.5, 0.1224, 0.5, 0.2292, 0.4375, 0.2309, 0.375, 0.125, 0.4375, 0.1228, 0.4375, 0.2309, 0.375, 0.25, 0.3865, 0.2435, 0.4091, 0.2307, 0.4083, 0.3103, 0.3863, 0.3117, 0.4091, 0.2307, 0.4578, 0.2295, 0.4559, 0.31, 0.4083, 0.3103, 0.4083, 0.3103, 0.4559, 0.31, 0.4353, 0.375, 0.403, 0.375, 0.3863, 0.3117, 0.4083, 0.3103, 0.403, 0.375, 0.3845, 0.375, 0.3845, 0.875, 0.403, 0.875, 0.4076, 0.9375, 0.386, 0.9375, 0.403, 0.875, 0.4353, 0.875, 0.454, 0.9375, 0.4076, 0.9375, 0.4076, 0.9375, 0.454, 0.9375, 0.4353, 1.0, 0.403, 1.0, 0.386, 0.9375, 0.4076, 0.9375, 0.403, 1.0, 0.3845, 1.0, 0.3845, 0.0, 0.403, 0.0, 0.4083, 0.1228, 0.3863, 0.1242, 0.403, 0.0, 0.4353, 0.0, 0.4559, 0.1225, 0.4083, 0.1228, 0.4083, 0.1228, 0.4559, 0.1225, 0.4578, 0.2295, 0.4091, 0.2307, 0.3863, 0.1242, 0.4083, 0.1228, 0.4091, 0.2307, 0.3865, 0.2435, 0.5203, 0.3103, 0.5758, 0.3114, 0.5745, 0.375, 0.5162, 0.375, 0.4559, 0.1225, 0.5178, 0.1228, 0.5194, 0.2306, 0.4578, 0.2295, 0.375, 0.875, 0.4334, 0.875, 0.4333, 0.9375, 0.375, 0.9375, 0.4334, 0.875, 0.5, 0.875, 0.5, 0.9375, 0.4333, 0.9375, 0.5203, 0.1228, 0.5162, 0.0, 0.5162, 0.0, 0.5203, 0.1228, 0.5162, 0.875, 0.5745, 0.875, 0.5755, 0.9375, 0.5126, 0.9375, 0.0, 0.0, 0.0, 0.0, 0.0, 0.0, 0.0, 0.0, 0.5162, 1.0, 0.5745, 1.0, 0.5745, 1.0, 0.5162, 1.0, 0.5209, 0.2308, 0.5203, 0.1228, 0.5203, 0.1228, 0.5209, 0.2308, 0.625, 0.25, 0.5761, 0.2406, 0.5761, 0.2406, 0.625, 0.25, 0.0, 0.0, 0.0, 0.0, 0.0, 0.0, 0.0, 0.0, 0.5761, 0.2406, 0.5209, 0.2308, 0.5209, 0.2308, 0.5761, 0.2406, 0.5745, 1.0, 0.625, 1.0, 0.625, 1.0, 0.5745, 1.0, 0.5761, 0.2406, 0.5209, 0.2308, 0.5209, 0.2308, 0.5761, 0.2406, 0.625, 0.25, 0.5761, 0.2406, 0.5761, 0.2406, 0.625, 0.25, 0.5203, 0.1228, 0.5162, 0.0, 0.5162, 0.0, 0.5203, 0.1228, 0.5761, 0.2406, 0.625, 0.25, 0.625, 0.25, 0.5761, 0.2406, 0.5209, 0.2308, 0.5761, 0.2406, 0.5761, 0.2406, 0.5209, 0.2308, 0.625, 1.0, 0.5745, 1.0, 0.5745, 1.0, 0.625, 1.0, 0.5745, 1.0, 0.5745, 1.0, 0.5162, 1.0, 0.5162, 1.0, 0.0, 0.0, 0.0, 0.0, 0.0, 0.0, 0.0, 0.0, 0.0, 0.0, 0.0, 0.0, 0.0, 0.0, 0.0, 0.0, 0.5203, 0.1228, 0.5203, 0.1228, 0.5209, 0.2308, 0.5209, 0.2308, 0.5745, 0.0, 0.625, 0.0, 0.625, 0.125, 0.5758, 0.1239, 0.5758, 0.1239, 0.625, 0.125, 0.625, 0.25, 0.5761, 0.2406, 0.5203, 0.1228, 0.5758, 0.1239, 0.5761, 0.2406, 0.5209, 0.2308, 0.5162, 0.0, 0.5745, 0.0, 0.5758, 0.1239, 0.5203, 0.1228, 0.5203, 0.1228, 0.5162, 0.0, 0.5162, 0.0, 0.5203, 0.1228, 0.0, 0.0, 0.0, 0.0, 0.0, 0.0, 0.0, 0.0, 0.5162, 1.0, 0.5745, 1.0, 0.5745, 1.0, 0.5162, 1.0, 0.5745, 1.0, 0.625, 1.0, 0.625, 1.0, 0.5745, 1.0, 0.5745, 1.0, 0.625, 1.0, 0.625, 1.0, 0.5745, 1.0, 0.5162, 1.0, 0.5745, 1.0, 0.5745, 1.0, 0.5162, 1.0, 0.0, 0.0, 0.0, 0.0, 0.0, 0.0, 0.0, 0.0, 0.5203, 0.1228, 0.5162, 0.0, 0.5162, 0.0, 0.5203, 0.1228, 0.5761, 0.2406, 0.5209, 0.2308, 0.5209, 0.2308, 0.5761, 0.2406, 0.0, 0.0, 0.0, 0.0, 0.0, 0.0, 0.0, 0.0, 0.625, 0.25, 0.5761, 0.2406, 0.5761, 0.2406, 0.625, 0.25, 0.5209, 0.2308, 0.5203, 0.1228, 0.5203, 0.1228, 0.5209, 0.2308, 0.625, 0.125, 0.625, 0.0, 0.375, 0.0, 0.375, 0.125, 0.625, 1.0, 0.625, 0.875, 0.375, 0.9375, 0.375, 1.0, 0.625, 0.875, 0.625, 0.75, 0.375, 0.875, 0.375, 0.9375, 0.625, 0.75, 0.625, 0.625, 0.375, 0.875, 0.375, 0.875, 0.625, 0.625, 0.625, 0.5, 0.375, 0.375, 0.375, 0.875, 0.625, 0.5, 0.625, 0.375, 0.375, 0.3125, 0.375, 0.375, 0.625, 0.375, 0.625, 0.25, 0.375, 0.25, 0.375, 0.3125, 0.625, 0.25, 0.625, 0.125, 0.375, 0.125, 0.375, 0.25, 0.5203, 0.1228, 0.5162, 0.0, 0.5162, 0.0, 0.5203, 0.1228, 0.625, 0.25, 0.5761, 0.2406, 0.5761, 0.2406, 0.625, 0.25, 0.5761, 0.2406, 0.5209, 0.2308, 0.5209, 0.2308, 0.5761, 0.2406, 0.5745, 1.0, 0.625, 1.0, 0.625, 1.0, 0.5745, 1.0, 0.5162, 1.0, 0.5745, 1.0, 0.5745, 1.0, 0.5162, 1.0, 0.0, 0.0, 0.0, 0.0, 0.0, 0.0, 0.0, 0.0, 0.0, 0.0, 0.0, 0.0, 0.0, 0.0, 0.0, 0.0, 0.5209, 0.2308, 0.5203, 0.1228, 0.5203, 0.1228, 0.5209, 0.2308, 0.5203, 0.1228, 0.5162, 0.0, 0.5162, 0.0, 0.5203, 0.1228, 0.625, 0.25, 0.5761, 0.2406, 0.5761, 0.2406, 0.625, 0.25, 0.5761, 0.2406, 0.5209, 0.2308, 0.5209, 0.2308, 0.5761, 0.2406, 0.5745, 1.0, 0.625, 1.0, 0.625, 1.0, 0.5745, 1.0, 0.5162, 1.0, 0.5745, 1.0, 0.5745, 1.0, 0.5162, 1.0, 0.0, 0.0, 0.0, 0.0, 0.0, 0.0, 0.0, 0.0, 0.0, 0.0, 0.0, 0.0, 0.0, 0.0, 0.0, 0.0, 0.5209, 0.2308, 0.5203, 0.1228, 0.5203, 0.1228, 0.5209, 0.2308, 0.4578, 0.2295, 0.5194, 0.2308, 0.5203, 0.3103, 0.4559, 0.31, 0.625, 0.3125, 0.625, 0.2518, 0.625, 0.25, 0.625, 0.3125, 0.625, 0.9983, 0.625, 0.9375, 0.625, 0.9375, 0.625, 1.0, 0.5761, 0.2406, 0.5209, 0.2308, 0.5209, 0.2308, 0.5761, 0.2406, 0.0, 0.0, 0.0, 0.0, 0.0, 0.0, 0.0, 0.0, 0.5193, 0.2316, 0.5761, 0.2426, 0.5758, 0.3114, 0.5203, 0.3103, 0.0, 0.0, 0.0, 0.0, 0.0, 0.0, 0.0, 0.0, 0.5162, 1.0, 0.5745, 1.0, 0.5745, 1.0, 0.5162, 1.0, 0.375, 0.125, 0.3863, 0.1242, 0.3865, 0.2435, 0.375, 0.25, 0.375, 0.0, 0.3845, 0.0, 0.3863, 0.1242, 0.375, 0.125, 0.375, 0.9375, 0.386, 0.9375, 0.3845, 1.0, 0.375, 1.0, 0.375, 0.875, 0.3845, 0.875, 0.386, 0.9375, 0.375, 0.9375, 0.375, 0.3125, 0.3863, 0.3117, 0.3845, 0.375, 0.375, 0.375, 0.375, 0.25, 0.3865, 0.2435, 0.3863, 0.3117, 0.375, 0.3125, 0.5578, 0.3103, 0.5882, 0.3112, 0.5882, 0.375, 0.5578, 0.375, 0.5578, 0.2308, 0.5882, 0.2388, 0.5882, 0.3112, 0.5578, 0.3103, 0.5625, 0.9375, 0.5882, 0.9375, 0.5882, 1.0, 0.5625, 1.0, 0.5625, 0.875, 0.5882, 0.875, 0.5882, 0.9375, 0.5625, 0.9375, 0.5591, 0.1228, 0.5843, 0.1236, 0.5882, 0.2388, 0.5578, 0.2308, 0.5625, 0.0, 0.5882, 0.0, 0.5843, 0.1236, 0.5591, 0.1228, 0.5, 0.3099, 0.5313, 0.3101, 0.5312, 0.375, 0.5, 0.375, 0.5, 0.2292, 0.5313, 0.23, 0.5313, 0.3101, 0.5, 0.3099, 0.5, 0.9375, 0.5313, 0.9375, 0.5313, 1.0, 0.5, 1.0, 0.5, 0.875, 0.5312, 0.875, 0.5313, 0.9375, 0.5, 0.9375, 0.5, 0.1224, 0.5313, 0.1226, 0.5313, 0.23, 0.5, 0.2292, 0.5, 0.0, 0.5313, 0.0, 0.5313, 0.1226, 0.5, 0.1224, 0.5162, 0.0, 0.5203, 0.1228, 0.5203, 0.1228, 0.5162, 0.0, 0.5882, 0.3112, 0.6205, 0.3042, 0.6202, 0.3732, 0.5882, 0.375, 0.5882, 0.2388, 0.6094, 0.2109, 0.6205, 0.3042, 0.5882, 0.3112, 0.5882, 0.9375, 0.6153, 0.9426, 0.6127, 1.009, 0.5882, 1.0, 0.5882, 0.875, 0.6153, 0.8758, 0.6153, 0.9426, 0.5882, 0.9375, 0.5843, 0.1236, 0.6069, 0.1244, 0.6094, 0.2109, 0.5882, 0.2388, 0.5882, 0.0, 0.6094, 0.02289, 0.6069, 0.1244, 0.5843, 0.1236, 0.4375, 0.0625, 0.5, 0.0625, 0.5, 0.125, 0.4375, 0.125, 0.5, 0.0625, 0.5625, 0.0625, 0.5625, 0.125, 0.5, 0.125, 0.4375, 0.125, 0.5, 0.125, 0.5, 0.1875, 0.4375, 0.1875, 0.5, 0.125, 0.5625, 0.125, 0.5625, 0.1875, 0.5, 0.1875, 0.375, 0.0, 0.4375, 0.0, 0.4375, 0.0625, 0.375, 0.0625, 0.4375, 0.0, 0.5, 0.0, 0.5, 0.0625, 0.4375, 0.0625, 0.5, 0.0, 0.5625, 0.0, 0.5625, 0.0625, 0.5, 0.0625, 0.5625, 0.0, 0.625, 0.0, 0.625, 0.0625, 0.5625, 0.0625, 0.5625, 0.0625, 0.625, 0.0625, 0.625, 0.125, 0.5625, 0.125, 0.5625, 0.125, 0.625, 0.125, 0.625, 0.1875, 0.5625, 0.1875, 0.5625, 0.1875, 0.625, 0.1875, 0.625, 0.25, 0.5625, 0.25, 0.5, 0.1875, 0.5625, 0.1875, 0.5625, 0.25, 0.5, 0.25, 0.4375, 0.1875, 0.5, 0.1875, 0.5, 0.25, 0.4375, 0.25, 0.375, 0.1875, 0.4375, 0.1875, 0.4375, 0.25, 0.375, 0.25, 0.375, 0.125, 0.4375, 0.125, 0.4375, 0.1875, 0.375, 0.1875, 0.375, 0.0625, 0.4375, 0.0625, 0.4375, 0.125, 0.375, 0.125, 0.4375, 0.3125, 0.5, 0.3125, 0.5, 0.375, 0.4375, 0.375, 0.5, 0.3125, 0.5625, 0.3125, 0.5625, 0.375, 0.5, 0.375, 0.4375, 0.375, 0.5, 0.375, 0.5, 0.4375, 0.4375, 0.4375, 0.5, 0.375, 0.5625, 0.375, 0.5625, 0.4375, 0.5, 0.4375, 0.375, 0.25, 0.4375, 0.25, 0.4375, 0.3125, 0.375, 0.3125, 0.4375, 0.25, 0.5, 0.25, 0.5, 0.3125, 0.4375, 0.3125, 0.5, 0.25, 0.5625, 0.25, 0.5625, 0.3125, 0.5, 0.3125, 0.5625, 0.25, 0.625, 0.25, 0.625, 0.3125, 0.5625, 0.3125, 0.5625, 0.3125, 0.625, 0.3125, 0.625, 0.375, 0.5625, 0.375, 0.5625, 0.375, 0.625, 0.375, 0.625, 0.4375, 0.5625, 0.4375, 0.5625, 0.4375, 0.625, 0.4375, 0.625, 0.5, 0.5625, 0.5, 0.5, 0.4375, 0.5625, 0.4375, 0.5625, 0.5, 0.5, 0.5, 0.4375, 0.4375, 0.5, 0.4375, 0.5, 0.5, 0.4375, 0.5, 0.375, 0.4375, 0.4375, 0.4375, 0.4375, 0.5, 0.375, 0.5, 0.375, 0.375, 0.4375, 0.375, 0.4375, 0.4375, 0.375, 0.4375, 0.375, 0.3125, 0.4375, 0.3125, 0.4375, 0.375, 0.375, 0.375, 0.4375, 0.5625, 0.5, 0.5625, 0.5, 0.625, 0.4375, 0.625, 0.5, 0.5625, 0.5625, 0.5625, 0.5625, 0.625, 0.5, 0.625, 0.4375, 0.625, 0.5, 0.625, 0.5, 0.6875, 0.4375, 0.6875, 0.5, 0.625, 0.5625, 0.625, 0.5625, 0.6875, 0.5, 0.6875, 0.375, 0.5, 0.4375, 0.5, 0.4375, 0.5625, 0.375, 0.5625, 0.4375, 0.5, 0.5, 0.5, 0.5, 0.5625, 0.4375, 0.5625, 0.5, 0.5, 0.5625, 0.5, 0.5625, 0.5625, 0.5, 0.5625, 0.5625, 0.5, 0.625, 0.5, 0.625, 0.5625, 0.5625, 0.5625, 0.5625, 0.5625, 0.625, 0.5625, 0.625, 0.625, 0.5625, 0.625, 0.5625, 0.625, 0.625, 0.625, 0.625, 0.6875, 0.5625, 0.6875, 0.5625, 0.6875, 0.625, 0.6875, 0.625, 0.75, 0.5625, 0.75, 0.5, 0.6875, 0.5625, 0.6875, 0.5625, 0.75, 0.5, 0.75, 0.4375, 0.6875, 0.5, 0.6875, 0.5, 0.75, 0.4375, 0.75, 0.375, 0.6875, 0.4375, 0.6875, 0.4375, 0.75, 0.375, 0.75, 0.375, 0.625, 0.4375, 0.625, 0.4375, 0.6875, 0.375, 0.6875, 0.375, 0.5625, 0.4375, 0.5625, 0.4375, 0.625, 0.375, 0.625, 0.4375, 0.8125, 0.5, 0.8125, 0.5, 0.875, 0.4375, 0.875, 0.5, 0.8125, 0.5625, 0.8125, 0.5625, 0.875, 0.5, 0.875, 0.4375, 0.875, 0.5, 0.875, 0.5, 0.9375, 0.4375, 0.9375, 0.5, 0.875, 0.5625, 0.875, 0.5625, 0.9375, 0.5, 0.9375, 0.375, 0.75, 0.4375, 0.75, 0.4375, 0.8125, 0.375, 0.8125, 0.4375, 0.75, 0.5, 0.75, 0.5, 0.8125, 0.4375, 0.8125, 0.5, 0.75, 0.5625, 0.75, 0.5625, 0.8125, 0.5, 0.8125, 0.5625, 0.75, 0.625, 0.75, 0.625, 0.8125, 0.5625, 0.8125, 0.5625, 0.8125, 0.625, 0.8125, 0.625, 0.875, 0.5625, 0.875, 0.5625, 0.875, 0.625, 0.875, 0.625, 0.9375, 0.5625, 0.9375, 0.5625, 0.9375, 0.625, 0.9375, 0.625, 1.0, 0.5625, 1.0, 0.5, 0.9375, 0.5625, 0.9375, 0.5625, 1.0, 0.5, 1.0, 0.4375, 0.9375, 0.5, 0.9375, 0.5, 1.0, 0.4375, 1.0, 0.375, 0.9375, 0.4375, 0.9375, 0.4375, 1.0, 0.375, 1.0, 0.375, 0.875, 0.4375, 0.875, 0.4375, 0.9375, 0.375, 0.9375, 0.375, 0.8125, 0.4375, 0.8125, 0.4375, 0.875, 0.375, 0.875, 0.1875, 0.5625, 0.25, 0.5625, 0.25, 0.625, 0.1875, 0.625, 0.25, 0.5625, 0.3125, 0.5625, 0.3125, 0.625, 0.25, 0.625, 0.1875, 0.625, 0.25, 0.625, 0.25, 0.6875, 0.1875, 0.6875, 0.25, 0.625, 0.3125, 0.625, 0.3125, 0.6875, 0.25, 0.6875, 0.125, 0.5, 0.1875, 0.5, 0.1875, 0.5625, 0.125, 0.5625, 0.1875, 0.5, 0.25, 0.5, 0.25, 0.5625, 0.1875, 0.5625, 0.25, 0.5, 0.3125, 0.5, 0.3125, 0.5625, 0.25, 0.5625, 0.3125, 0.5, 0.375, 0.5, 0.375, 0.5625, 0.3125, 0.5625, 0.3125, 0.5625, 0.375, 0.5625, 0.375, 0.625, 0.3125, 0.625, 0.3125, 0.625, 0.375, 0.625, 0.375, 0.6875, 0.3125, 0.6875, 0.3125, 0.6875, 0.375, 0.6875, 0.375, 0.75, 0.3125, 0.75, 0.25, 0.6875, 0.3125, 0.6875, 0.3125, 0.75, 0.25, 0.75, 0.1875, 0.6875, 0.25, 0.6875, 0.25, 0.75, 0.1875, 0.75, 0.125, 0.6875, 0.1875, 0.6875, 0.1875, 0.75, 0.125, 0.75, 0.125, 0.625, 0.1875, 0.625, 0.1875, 0.6875, 0.125, 0.6875, 0.125, 0.5625, 0.1875, 0.5625, 0.1875, 0.625, 0.125, 0.625, 0.6875, 0.5625, 0.75, 0.5625, 0.75, 0.625, 0.6875, 0.625, 0.75, 0.5625, 0.8125, 0.5625, 0.8125, 0.625, 0.75, 0.625, 0.6875, 0.625, 0.75, 0.625, 0.75, 0.6875, 0.6875, 0.6875, 0.75, 0.625, 0.8125, 0.625, 0.8125, 0.6875, 0.75, 0.6875, 0.625, 0.5, 0.6875, 0.5, 0.6875, 0.5625, 0.625, 0.5625, 0.6875, 0.5, 0.75, 0.5, 0.75, 0.5625, 0.6875, 0.5625, 0.75, 0.5, 0.8125, 0.5, 0.8125, 0.5625, 0.75, 0.5625, 0.8125, 0.5, 0.875, 0.5, 0.875, 0.5625, 0.8125, 0.5625, 0.8125, 0.5625, 0.875, 0.5625, 0.875, 0.625, 0.8125, 0.625, 0.8125, 0.625, 0.875, 0.625, 0.875, 0.6875, 0.8125, 0.6875, 0.8125, 0.6875, 0.875, 0.6875, 0.875, 0.75, 0.8125, 0.75, 0.75, 0.6875, 0.8125, 0.6875, 0.8125, 0.75, 0.75, 0.75, 0.6875, 0.6875, 0.75, 0.6875, 0.75, 0.75, 0.6875, 0.75, 0.625, 0.6875, 0.6875, 0.6875, 0.6875, 0.75, 0.625, 0.75, 0.625, 0.625, 0.6875, 0.625, 0.6875, 0.6875, 0.625, 0.6875, 0.625, 0.5625, 0.6875, 0.5625, 0.6875, 0.625, 0.625, 0.625, 0.5761, 0.2426, 0.6254, 0.2518, 0.625, 0.3125, 0.5758, 0.3114, 0.454, 0.9375, 0.5126, 0.9375, 0.5143, 1.0, 0.4353, 1.0, 0.625, 0.9375, 0.625, 0.9146, 0.625, 0.9176, 0.625, 0.9375, 0.625, 0.375, 0.625, 0.3125, 0.625, 0.3125, 0.625, 0.375, 0.5755, 0.9375, 0.625, 0.9375, 0.6255, 0.9983, 0.5745, 0.9983, 0.0, 0.0, 0.0, 0.0, 0.0, 0.0, 0.0, 0.0, 0.5745, 0.9983, 0.6255, 0.9983, 0.625, 1.0, 0.5745, 1.0, 0.0, 0.0, 0.0, 0.0, 0.0, 0.0, 0.0, 0.0, 0.0, 0.0, 0.0, 0.0, 0.0, 0.0, 0.0, 0.0, 0.5761, 0.2426, 0.5193, 0.2316, 0.5209, 0.2308, 0.5761, 0.2406, 0.5162, 0.0, 0.5203, 0.1228, 0.5178, 0.1228, 0.5143, 3.843e-05, 0.5194, 0.2306, 0.5178, 0.1228, 0.5203, 0.1228, 0.5209, 0.2308, 0.6254, 0.2518, 0.5761, 0.2426, 0.5761, 0.2406, 0.625, 0.25, 0.5147, 0.9994, 0.5745, 0.9983, 0.5745, 1.0, 0.5162, 1.0, 0.5745, 1.0, 0.625, 1.0, 0.625, 1.0, 0.5745, 1.0, 0.625, 0.9176, 0.625, 0.9146, 0.625, 0.875, 0.625, 0.875, 0.625, 0.9146, 0.625, 0.9375, 0.5755, 0.9375, 0.5745, 0.875, 0.625, 0.9146, 0.625, 0.9176, 0.625, 0.9176, 0.625, 0.9146, 0.5745, 0.875, 0.625, 0.9146, 0.625, 0.9146, 0.5745, 0.875, 0.5162, 0.0, 0.5203, 0.1228, 0.5203, 0.1228, 0.5162, 0.0, 0.5203, 0.1228, 0.5203, 0.1228, 0.5209, 0.2308, 0.5209, 0.2308, 0.0, 0.0, 0.0, 0.0, 0.0, 0.0, 0.0, 0.0, 0.0, 0.0, 0.0, 0.0, 0.0, 0.0, 0.0, 0.0, 0.5745, 1.0, 0.5745, 1.0, 0.5162, 1.0, 0.5162, 1.0, 0.625, 1.0, 0.5745, 1.0, 0.5745, 1.0, 0.625, 1.0, 0.5209, 0.2308, 0.5761, 0.2406, 0.5761, 0.2406, 0.5209, 0.2308, 0.5761, 0.2406, 0.625, 0.25, 0.625, 0.25, 0.5761, 0.2406, 0.4132, 0.875, 0.4199, 0.875, 0.3842, 1.0, 0.375, 1.0, 0.4167, 0.75, 0.4232, 0.75, 0.4199, 0.875, 0.4132, 0.875, 0.4167, 0.625, 0.4232, 0.625, 0.4232, 0.75, 0.4167, 0.75, 0.4167, 0.5, 0.4232, 0.5, 0.4232, 0.625, 0.4167, 0.625, 0.4167, 0.375, 0.4232, 0.375, 0.4232, 0.5, 0.4167, 0.5, 0.4167, 0.25, 0.4232, 0.25, 0.4232, 0.375, 0.4167, 0.375, 0.4132, 0.125, 0.4199, 0.125, 0.4232, 0.25, 0.4167, 0.25, 0.375, 0.0, 0.3842, 0.0, 0.4199, 0.125, 0.4132, 0.125])
me_cube_006.use_mirror_x = True
me_cube_006.update()
me_cube_003 = bpy.data.meshes.new('Cube.003')
me_cube_003.from_pydata([(0.9037, -0.8764, 1.599), (0.9037, -0.8764, 3.599), (0.9037, 0.8764, 1.599), (0.9037, 0.8764, 3.599), (0.7817, -0.6018, 0.5113), (0.5846, -0.4714, 1.709), (0.7817, 0.5084, 0.5113), (0.5846, 0.4714, 1.709), (0.5696, -0.2619, 0.1512), (0.5696, -0.4401, 0.625), (0.5696, 0.2619, 0.1512), (0.5696, 0.4401, 0.625), (0.1108, -0.2619, 0.1512), (0.1108, -0.4401, 0.625), (0.1108, 0.2619, 0.1512), (0.1108, 0.4401, 0.625), (0.0, 0.5084, 0.5113), (0.0, 0.4714, 1.709), (0.0, -0.6018, 0.5113), (0.0, -0.4714, 1.709), (0.0, 0.8764, 1.599), (0.0, 0.8764, 3.599), (0.0, -0.8764, 1.599), (0.0, -0.8764, 3.599), (0.5696, 0.2619, -0.01265), (0.5696, -0.5229, -0.01265), (0.1108, 0.2619, -0.01265), (0.1108, -0.5229, -0.01265), (0.5696, -0.5229, 0.08511), (0.1108, -0.5229, 0.08511), (0.1108, 0.2619, 0.08511), (0.5696, 0.2619, 0.08511), (0.06476, -0.2914, 1.136), (0.06476, -0.2914, 1.718), (0.06476, 0.2914, 1.136), (0.06476, 0.2914, 1.718), (1.497, -0.1994, 1.228), (1.497, -0.1994, 1.626), (1.497, 0.1994, 1.228), (1.497, 0.1994, 1.626), (1.07, 0.2181, 1.209), (1.073, 0.2469, 1.674), (1.073, -0.2469, 1.18), (1.07, -0.2181, 1.645), (1.07, 0.2181, 1.645), (1.073, -0.2469, 1.674), (1.073, 0.2469, 1.18), (1.07, -0.2181, 1.209), (0.9037, -0.8764, 2.136), (0.9037, 0.8764, 2.136), (0.0, -0.8764, 2.136), (0.0, 0.8764, 2.136), (0.7615, -0.6833, 0.8022), (0.7615, 0.6826, 0.8022), (0.0, -0.6833, 0.8022), (0.0, 0.6826, 0.8022), (1.447, 0.2016, 1.629), (1.447, -0.2016, 1.225), (1.447, 0.2016, 1.225), (1.447, -0.2016, 1.629), (1.1, 0.2168, 1.644), (1.1, 0.2168, 1.21), (1.1, -0.2168, 1.644), (1.1, -0.2168, 1.21)], [], [(48, 1, 3, 49), (50, 23, 1, 48), (21, 3, 1, 23), (52, 5, 7, 53), (54, 19, 5, 52), (39, 56, 59, 37), (8, 9, 11, 10), (10, 11, 15, 14), (14, 15, 13, 12), (12, 13, 9, 8), (29, 28, 25, 27), (6, 16, 18, 4), (53, 7, 17, 55), (2, 20, 22, 0), (49, 3, 21, 51), (24, 26, 27, 25), (31, 30, 26, 24), (28, 31, 24, 25), (30, 29, 27, 26), (14, 12, 29, 30), (8, 10, 31, 28), (10, 14, 30, 31), (12, 8, 28, 29), (36, 37, 59, 57), (58, 56, 39, 38), (38, 39, 37, 36), (42, 45, 33, 32), (58, 38, 36, 57), (41, 35, 33, 45), (60, 44, 43, 62), (34, 46, 42, 32), (63, 62, 43, 47), (34, 35, 41, 46), (43, 44, 41, 45), (40, 47, 42, 46), (47, 43, 45, 42), (44, 40, 46, 41), (2, 49, 51, 20), (22, 50, 48, 0), (0, 48, 49, 2), (6, 53, 55, 16), (18, 54, 52, 4), (4, 52, 53, 6), (61, 58, 57, 63), (61, 60, 56, 58), (40, 44, 60, 61), (40, 61, 63, 47), (57, 59, 62, 63), (56, 60, 62, 59)])
me_cube_003.polygons.foreach_set('use_smooth', [True] * 49)
_uv = me_cube_003.uv_layers.new(name='UVMap')
_uv.uv.foreach_set('vector', [0.5, 0.0, 0.625, 0.0, 0.625, 0.25, 0.5, 0.25, 0.5, 0.875, 0.625, 0.875, 0.625, 1.0, 0.5, 1.0, 0.75, 0.5, 0.875, 0.5, 0.875, 0.75, 0.75, 0.75, 0.4202, 0.0, 0.625, 0.0, 0.625, 0.25, 0.4202, 0.25, 0.4202, 0.875, 0.625, 0.875, 0.625, 1.0, 0.4202, 1.0, 0.625, 0.5, 0.6341, 0.5, 0.6341, 0.75, 0.625, 0.75, 0.375, 0.0, 0.625, 0.0, 0.625, 0.25, 0.375, 0.25, 0.375, 0.25, 0.625, 0.25, 0.625, 0.5, 0.375, 0.5, 0.375, 0.5, 0.625, 0.5, 0.625, 0.75, 0.375, 0.75, 0.375, 0.75, 0.625, 0.75, 0.625, 1.0, 0.375, 1.0, 0.375, 0.75, 0.375, 1.0, 0.375, 1.0, 0.375, 0.75, 0.125, 0.5, 0.25, 0.5, 0.25, 0.75, 0.125, 0.75, 0.4202, 0.25, 0.625, 0.25, 0.625, 0.375, 0.4202, 0.375, 0.125, 0.5, 0.25, 0.5, 0.25, 0.75, 0.125, 0.75, 0.5, 0.25, 0.625, 0.25, 0.625, 0.375, 0.5, 0.375, 0.125, 0.5, 0.375, 0.5, 0.375, 0.75, 0.125, 0.75, 0.375, 0.25, 0.375, 0.5, 0.375, 0.5, 0.375, 0.25, 0.375, 0.0, 0.375, 0.25, 0.375, 0.25, 0.375, 0.0, 0.375, 0.5, 0.375, 0.75, 0.375, 0.75, 0.375, 0.5, 0.375, 0.5, 0.375, 0.75, 0.375, 0.75, 0.375, 0.5, 0.375, 0.0, 0.375, 0.25, 0.375, 0.25, 0.375, 0.0, 0.375, 0.25, 0.375, 0.5, 0.375, 0.5, 0.375, 0.25, 0.375, 0.75, 0.375, 1.0, 0.375, 1.0, 0.375, 0.75, 0.375, 0.75, 0.625, 0.75, 0.625, 0.7591, 0.375, 0.7591, 0.375, 0.4909, 0.625, 0.4909, 0.625, 0.5, 0.375, 0.5, 0.375, 0.5, 0.625, 0.5, 0.625, 0.75, 0.375, 0.75, 0.375, 0.8275, 0.625, 0.8275, 0.625, 1.0, 0.375, 1.0, 0.3659, 0.5, 0.375, 0.5, 0.375, 0.75, 0.3659, 0.75, 0.7025, 0.5, 0.875, 0.5, 0.875, 0.75, 0.7025, 0.75, 0.6972, 0.5, 0.7025, 0.5, 0.7025, 0.75, 0.6972, 0.75, 0.125, 0.5, 0.2975, 0.5, 0.2975, 0.75, 0.125, 0.75, 0.375, 0.8222, 0.625, 0.8222, 0.625, 0.8275, 0.375, 0.8275, 0.375, 0.25, 0.625, 0.25, 0.625, 0.4225, 0.375, 0.4225, 0.7025, 0.75, 0.7025, 0.5, 0.7025, 0.5, 0.7025, 0.75, 0.2975, 0.5, 0.2975, 0.75, 0.2975, 0.75, 0.2975, 0.5, 0.375, 0.8275, 0.625, 0.8275, 0.625, 0.8275, 0.375, 0.8275, 0.625, 0.4225, 0.375, 0.4225, 0.375, 0.4225, 0.625, 0.4225, 0.375, 0.25, 0.5, 0.25, 0.5, 0.375, 0.375, 0.375, 0.375, 0.875, 0.5, 0.875, 0.5, 1.0, 0.375, 1.0, 0.375, 0.0, 0.5, 0.0, 0.5, 0.25, 0.375, 0.25, 0.375, 0.25, 0.4202, 0.25, 0.4202, 0.375, 0.375, 0.375, 0.375, 0.875, 0.4202, 0.875, 0.4202, 1.0, 0.375, 1.0, 0.375, 0.0, 0.4202, 0.0, 0.4202, 0.25, 0.375, 0.25, 0.3028, 0.5, 0.3659, 0.5, 0.3659, 0.75, 0.3028, 0.75, 0.375, 0.4278, 0.625, 0.4278, 0.625, 0.4909, 0.375, 0.4909, 0.375, 0.4225, 0.625, 0.4225, 0.625, 0.4278, 0.375, 0.4278, 0.2975, 0.5, 0.3028, 0.5, 0.3028, 0.75, 0.2975, 0.75, 0.375, 0.7591, 0.625, 0.7591, 0.625, 0.8222, 0.375, 0.8222, 0.6341, 0.5, 0.6972, 0.5, 0.6972, 0.75, 0.6341, 0.75])
me_cube_003.update()
me_cube_004 = bpy.data.meshes.new('Cube.004')
me_cube_004.from_pydata([(0.2598, -1.019, 2.063), (0.2598, -1.019, 2.41), (0.2121, -0.9109, 2.063), (0.2121, -0.9109, 2.41), (0.5777, -0.8788, 2.063), (0.5777, -0.8788, 2.41), (0.53, -0.7706, 2.063), (0.53, -0.7706, 2.41)], [], [(0, 1, 3, 2), (2, 3, 7, 6), (6, 7, 5, 4), (4, 5, 1, 0), (2, 6, 4, 0), (7, 3, 1, 5)])
me_cube_004.polygons.foreach_set('use_smooth', [True] * 6)
_uv = me_cube_004.uv_layers.new(name='UVMap')
_uv.uv.foreach_set('vector', [0.375, 0.0, 0.625, 0.0, 0.625, 0.25, 0.375, 0.25, 0.375, 0.25, 0.625, 0.25, 0.625, 0.5, 0.375, 0.5, 0.375, 0.5, 0.625, 0.5, 0.625, 0.75, 0.375, 0.75, 0.375, 0.75, 0.625, 0.75, 0.625, 1.0, 0.375, 1.0, 0.125, 0.5, 0.375, 0.5, 0.375, 0.75, 0.125, 0.75, 0.625, 0.5, 0.875, 0.5, 0.875, 0.75, 0.625, 0.75])
me_cube_004.update()
me_cube_001 = bpy.data.meshes.new('Cube.001')
me_cube_001.from_pydata([(0.517, -0.5197, 1.667), (0.6135, -0.2079, 3.326), (0.6133, 0.4382, 1.733), (0.6342, 0.2487, 3.3), (0.5821, -0.3118, 0.584), (0.4731, -0.2343, 1.712), (0.5821, 0.2949, 0.584), (0.4734, 0.2343, 1.711), (0.4955, -0.2306, 0.2066), (0.5306, -0.2841, 0.4985), (0.4955, 0.2354, 0.2066), (0.5306, 0.2446, 0.4985), (0.1849, -0.2306, 0.2066), (0.1498, -0.2934, 0.4985), (0.1849, 0.2354, 0.2066), (0.1498, 0.3076, 0.4985), (0.0, 0.3745, 0.5598), (0.0, 0.4714, 1.709), (0.0, -0.4082, 0.5598), (0.0, -0.4714, 1.709), (0.0, 0.5842, 1.688), (0.0, 0.362, 3.459), (0.0, -0.6754, 1.65), (0.0, -0.2848, 3.47), (0.4682, 0.2221, -0.0007556), (0.4682, -0.3872, -0.0007556), (0.2123, 0.2221, -0.0007556), (0.2123, -0.3872, -0.0007556), (0.5108, -0.3815, 0.06729), (0.1697, -0.3815, 0.06729), (0.1697, 0.2181, 0.06729), (0.5108, 0.2181, 0.06729), (0.6886, -0.5842, 2.29), (0.6886, 0.5844, 2.29), (0.0, -0.8764, 2.29), (0.0, 0.8848, 2.292), (0.59, -0.3924, 0.9552), (0.59, 0.3778, 0.9552), (0.0, -0.585, 0.9551), (0.0, 0.5703, 0.9551), (0.6555, -8.927e-11, 1.711), (0.6757, -0.616, 2.84), (0.6458, 0.02677, 3.34), (0.6757, 0.4827, 1.887), (0.3962, 0.5592, 1.696), (0.4097, -0.2762, 3.445), (0.6254, -0.01553, 0.5681), (0.5633, -0.2252, 1.233), (0.4857, 0.0002462, 1.769), (0.6083, 0.3533, 0.7181), (0.3643, 0.3595, 0.5639), (0.2719, -0.4518, 1.709), (0.5538, -0.004233, 0.2066), (0.5047, -0.241, 0.3841), (0.602, -5.402e-08, 0.4985), (0.5047, 0.2355, 0.3841), (0.3402, 0.2802, 0.2066), (0.3402, 0.3377, 0.4985), (0.1758, 0.2355, 0.3841), (0.1267, -0.004233, 0.2066), (0.07843, -6.147e-08, 0.4985), (0.1758, -0.241, 0.3841), (0.3402, -0.309, 0.2066), (0.3402, -0.3655, 0.4985), (0.2719, 0.4518, 1.709), (0.3643, -0.3919, 0.5639), (0.0, -0.04481, 0.5234), (0.0, -0.5967, 0.7156), (0.0, 0.5422, 0.7156), (0.4164, 0.3303, 3.431), (0.3527, -0.6397, 1.643), (0.0, 0.06125, 3.499), (0.0, -7.451e-09, 1.621), (0.0, 0.7633, 1.882), (0.4962, -0.0208, -0.006111), (0.3402, 0.2467, -0.006111), (0.1843, -0.0208, -0.006111), (0.3402, -0.4301, -0.006111), (0.5035, -0.3764, 0.02612), (0.1873, -0.2763, 0.1135), (0.177, 0.2197, 0.02612), (0.4932, 0.2267, 0.1135), (0.4932, -0.2763, 0.1135), (0.177, -0.3764, 0.02612), (0.1873, 0.2267, 0.1135), (0.5035, 0.2197, 0.02612), (0.1057, -0.01749, 0.06729), (0.5748, -0.01749, 0.06729), (0.3402, 0.2711, 0.06729), (0.3402, -0.4741, 0.06729), (0.6767, 0.6383, 2.802), (0.0, -0.924, 2.856), (0.0, 0.988, 2.823), (0.4265, 0.8439, 2.291), (0.4262, -0.8398, 2.29), (0.8432, 7.451e-09, 2.29), (0.6083, -0.407, 0.7181), (0.5841, 0.2215, 1.249), (0.0, -0.5473, 1.245), (0.0, 0.5442, 1.245), (0.3494, 0.5463, 0.9551), (0.3494, -0.5609, 0.9551), (0.6749, -0.007309, 0.9551), (0.8483, 0.003866, 2.818), (0.4219, -0.8854, 2.852), (0.4281, 0.04547, 3.468), (0.6007, -0.0017, 1.154), (0.3229, -0.5245, 1.245), (0.5664, -0.002719, 0.3841), (0.3402, 0.3249, 0.3841), (0.1141, -0.002719, 0.3841), (0.3402, -0.3303, 0.3841), (0.3402, -0.4698, 0.02559), (0.3229, 0.5214, 1.245), (0.4281, -1.863e-09, 1.632), (0.4241, 0.932, 2.816), (0.3402, -0.0208, -0.01735), (0.3402, 0.2732, 0.02559), (0.5649, -0.02039, 0.02559), (0.1156, -0.02039, 0.02559), (0.1299, -0.001366, 0.1135), (0.5505, -0.001366, 0.1135), (0.3402, 0.274, 0.1135), (0.3402, -0.359, 0.1135), (0.4219, 0.7281, 1.883), (0.7801, -1.021e-09, 1.908), (0.3648, 0.5187, 0.7163), (0.3648, -0.573, 0.7163), (0.6938, -0.02706, 0.7169), (0.2978, 0.4864, 1.491), (0.2978, -0.4875, 1.491), (0.0, 0.5075, 1.491), (0.0, -0.5087, 1.491), (0.5207, 0.323, 1.48), (0.52, -0.3244, 1.482), (0.0, -0.8232, 1.884), (0.6401, -0.5384, 1.902), (0.4131, -0.7873, 1.884), (0.9064, -0.2829, 1.076), (1.025, -0.2228, 1.157), (1.074, -0.0785, 1.19), (1.025, 0.06543, 1.156), (0.9054, 0.1247, 1.075), (0.7865, 0.06458, 0.9938), (0.7872, -0.2236, 0.9943), (0.7376, -0.07969, 0.9604), (1.142, -0.2639, 1.059), (1.072, -0.3015, 0.8335), (1.202, -0.2359, 0.9221), (1.255, -0.07843, 0.9586), (1.201, 0.07864, 0.9216), (1.071, 0.1433, 0.8328), (0.9411, 0.07772, 0.7442), (0.9418, -0.2368, 0.7447), (0.8877, -0.07973, 0.7077), (1.094, -0.07897, 0.8012), (1.205, -0.07832, 1.102), (0.988, 0.183, 0.9538), (0.8351, 0.1057, 0.8494), (1.141, 0.1068, 1.058), (0.7722, -0.07986, 0.8064), (0.836, -0.2649, 0.85), (0.9892, -0.3412, 0.9547), (0.9515, -0.05804, 1.333), (0.8086, -0.2687, 1.196), (0.9067, 0.09033, 1.293), (0.6681, -0.05928, 1.057), (0.906, -0.2068, 1.293), (0.71, -0.2076, 1.098), (0.7094, 0.08946, 1.097), (0.8084, 0.1514, 1.195), (1.085, -0.0772, 1.212), (0.9005, -0.3048, 1.083), (1.03, 0.08305, 1.174), (0.7148, -0.07853, 0.9533), (1.031, -0.2378, 1.174), (0.7695, -0.2388, 0.9914), (0.7687, 0.08211, 0.9909), (0.8995, 0.149, 1.082), (0.5959, -0.2082, 1.637), (0.5932, -0.2037, 1.237), (0.5931, 0.1838, 1.236), (0.5922, 0.2688, 1.438), (0.6224, -0.008559, 1.718), (0.5912, -0.2876, 1.44), (0.5979, 0.1906, 1.636), (0.6051, -0.01021, 1.16), (0.7817, -0.1892, 1.436), (0.6272, -0.1901, 1.209), (0.6267, 0.1161, 1.208), (0.7063, 0.1799, 1.322), (0.8247, -0.03595, 1.482), (0.7056, -0.2531, 1.323), (0.7841, 0.117, 1.435), (0.6102, -0.03722, 1.161), (0.5909, 0.3364, 0.6245), (0.0, -0.5398, 0.6155), (0.0, 0.4735, 0.6155), (0.5909, -0.3966, 0.6245), (0.3644, 0.4534, 0.617), (0.3644, -0.5186, 0.617), (0.6485, -0.03206, 0.6186), (0.65, -0.5836, 3.032), (0.65, 0.6181, 3.035), (0.0, -0.8414, 3.061), (0.0, 0.9316, 3.069), (0.8059, 0.009667, 3.02), (0.4125, -0.807, 3.056), (0.4149, 0.873, 3.061), (0.6821, -0.6098, 2.554), (0.6821, 0.6222, 2.557), (0.0, -0.9146, 2.562), (0.0, 0.9541, 2.569), (0.8459, 0.001809, 2.559), (0.4241, -0.8765, 2.56), (0.4252, 0.9043, 2.565), (0.6495, -0.4374, 3.2), (0.6439, 0.4703, 3.18), (0.0, -0.6164, 3.288), (0.0, 0.7053, 3.285), (0.7615, 0.01599, 3.188), (0.4101, -0.5931, 3.272), (0.4147, 0.655, 3.268), (0.4259, -0.8562, 2.082), (0.4259, -0.8562, 2.205), (0.409, -0.8179, 2.082), (0.409, -0.8179, 2.205), (0.5383, -0.8066, 2.082), (0.5383, -0.8066, 2.205), (0.5214, -0.7683, 2.082), (0.5214, -0.7683, 2.205), (0.4043, -0.8293, 2.073), (0.4052, -0.8425, 2.069), (0.4143, -0.852, 2.073), (0.419, -0.8626, 2.107), (0.4155, -0.8658, 2.144), (0.419, -0.8626, 2.18), (0.4143, -0.852, 2.214), (0.4052, -0.8425, 2.218), (0.4043, -0.8293, 2.214), (0.3996, -0.8188, 2.18), (0.3949, -0.8192, 2.144), (0.3996, -0.8188, 2.107), (0.4974, -0.7756, 2.073), (0.4634, -0.7889, 2.069), (0.4307, -0.8051, 2.073), (0.4307, -0.8051, 2.214), (0.4634, -0.7889, 2.218), (0.4974, -0.7756, 2.214), (0.5284, -0.7619, 2.18), (0.5319, -0.7587, 2.144), (0.5284, -0.7619, 2.107), (0.5431, -0.7952, 2.073), (0.5422, -0.782, 2.069), (0.5331, -0.7725, 2.073), (0.5331, -0.7725, 2.214), (0.5422, -0.782, 2.218), (0.5431, -0.7952, 2.214), (0.5477, -0.8058, 2.18), (0.5525, -0.8053, 2.144), (0.5477, -0.8058, 2.107), (0.45, -0.8489, 2.073), (0.484, -0.8356, 2.069), (0.5167, -0.8195, 2.073), (0.5167, -0.8195, 2.214), (0.484, -0.8356, 2.218), (0.45, -0.8489, 2.214), (0.3971, -0.8605, 2.105), (0.3914, -0.8638, 2.144), (0.3971, -0.8605, 2.182), (0.3858, -0.851, 2.103), (0.3793, -0.8539, 2.144), (0.3858, -0.851, 2.184), (0.3864, -0.8363, 2.105), (0.3802, -0.8383, 2.144), (0.3864, -0.8363, 2.182), (0.4258, -0.8001, 2.105), (0.423, -0.7989, 2.144), (0.4258, -0.8001, 2.182), (0.4605, -0.7824, 2.103), (0.4595, -0.7802, 2.144), (0.4605, -0.7824, 2.184), (0.4969, -0.7687, 2.105), (0.4979, -0.7658, 2.144), (0.4969, -0.7687, 2.182), (0.5503, -0.764, 2.105), (0.5559, -0.7607, 2.144), (0.5503, -0.764, 2.182), (0.5616, -0.7735, 2.103), (0.568, -0.7706, 2.144), (0.5616, -0.7735, 2.184), (0.5609, -0.7882, 2.105), (0.5672, -0.7862, 2.144), (0.5609, -0.7882, 2.182), (0.5215, -0.8245, 2.105), (0.5243, -0.8256, 2.144), (0.5215, -0.8245, 2.182), (0.4869, -0.8422, 2.103), (0.4878, -0.8444, 2.144), (0.4869, -0.8422, 2.184), (0.4504, -0.8558, 2.105), (0.4494, -0.8587, 2.144), (0.4504, -0.8558, 2.182), (0.4328, -0.8158, 2.054), (0.4681, -0.7995, 2.048), (0.5039, -0.7845, 2.054), (0.4362, -0.8288, 2.048), (0.4737, -0.8123, 2.04), (0.5111, -0.7957, 2.048), (0.4435, -0.84, 2.054), (0.4793, -0.825, 2.048), (0.5145, -0.8087, 2.054), (0.5039, -0.7845, 2.233), (0.4681, -0.7995, 2.24), (0.4328, -0.8158, 2.233), (0.5111, -0.7957, 2.24), (0.4737, -0.8123, 2.247), (0.4362, -0.8288, 2.24), (0.5145, -0.8087, 2.233), (0.4793, -0.825, 2.24), (0.4435, -0.84, 2.233)], [], [(209, 41, 103, 213), (216, 1, 42, 220), (220, 42, 3, 217), (213, 103, 90, 210), (211, 91, 104, 214), (218, 23, 45, 221), (221, 45, 1, 216), (214, 104, 41, 209), (21, 69, 105, 71), (69, 3, 42, 105), (105, 42, 1, 45), (71, 105, 45, 23), (36, 47, 106, 102), (177, 174, 145, 143), (171, 173, 141, 140), (102, 106, 97, 37), (38, 98, 107, 101), (132, 19, 51, 130), (130, 51, 5, 134), (101, 107, 47, 36), (8, 53, 108, 52), (53, 9, 54, 108), (108, 54, 11, 55), (52, 108, 55, 10), (10, 55, 109, 56), (55, 11, 57, 109), (109, 57, 15, 58), (56, 109, 58, 14), (14, 58, 110, 59), (58, 15, 60, 110), (110, 60, 13, 61), (59, 110, 61, 12), (12, 61, 111, 62), (61, 13, 63, 111), (111, 63, 9, 53), (62, 111, 53, 8), (29, 89, 112, 83), (89, 28, 78, 112), (112, 78, 25, 77), (83, 112, 77, 27), (37, 97, 113, 100), (133, 7, 64, 129), (129, 64, 17, 131), (100, 113, 99, 39), (2, 44, 114, 40), (44, 20, 72, 114), (114, 72, 22, 70), (40, 114, 70, 0), (210, 90, 115, 215), (217, 3, 69, 222), (222, 69, 21, 219), (215, 115, 92, 212), (24, 75, 116, 74), (75, 26, 76, 116), (116, 76, 27, 77), (74, 116, 77, 25), (31, 88, 117, 85), (88, 30, 80, 117), (117, 80, 26, 75), (85, 117, 75, 24), (28, 87, 118, 78), (87, 31, 85, 118), (118, 85, 24, 74), (78, 118, 74, 25), (30, 86, 119, 80), (86, 29, 83, 119), (119, 83, 27, 76), (80, 119, 76, 26), (14, 59, 120, 84), (59, 12, 79, 120), (120, 79, 29, 86), (84, 120, 86, 30), (8, 52, 121, 82), (52, 10, 81, 121), (121, 81, 31, 87), (82, 121, 87, 28), (10, 56, 122, 81), (56, 14, 84, 122), (122, 84, 30, 88), (81, 122, 88, 31), (12, 62, 123, 79), (62, 8, 82, 123), (123, 82, 28, 89), (79, 123, 89, 29), (2, 43, 124, 44), (43, 33, 93, 124), (124, 93, 35, 73), (44, 124, 73, 20), (0, 136, 125, 40), (136, 32, 95, 125), (70, 137, 136, 0), (137, 94, 32, 136), (125, 95, 33, 43), (40, 125, 43, 2), (195, 49, 126, 199), (49, 37, 100, 126), (126, 100, 39, 68), (199, 126, 68, 197), (196, 67, 127, 200), (67, 38, 101, 127), (127, 101, 36, 96), (200, 127, 96, 198), (198, 96, 128, 201), (96, 36, 102, 128), (128, 102, 37, 49), (201, 128, 49, 195), (113, 129, 131, 99), (97, 133, 129, 113), (22, 135, 137, 70), (135, 34, 94, 137), (107, 130, 134, 47), (98, 132, 130, 107), (175, 171, 140, 139), (176, 172, 138, 144), (158, 160, 154, 152), (159, 157, 151, 150), (146, 156, 149, 148), (157, 158, 152, 151), (172, 175, 139, 138), (178, 177, 143, 142), (173, 178, 142, 141), (174, 176, 144, 145), (190, 193, 185, 182), (189, 190, 182, 181), (187, 192, 184, 179), (184, 192, 188, 180), (183, 191, 187, 179), (185, 193, 191, 183), (186, 194, 189, 181), (147, 148, 149, 155), (155, 149, 150, 151), (154, 155, 151, 152), (153, 147, 155, 154), (160, 161, 153, 154), (156, 159, 150, 149), (161, 162, 147, 153), (162, 146, 148, 147), (138, 139, 146, 162), (144, 138, 162, 161), (140, 141, 159, 156), (145, 144, 161, 160), (142, 143, 158, 157), (139, 140, 156, 146), (141, 142, 157, 159), (143, 145, 160, 158), (54, 9, 4, 46), (9, 63, 65, 4), (63, 13, 18, 65), (13, 60, 66, 18), (60, 15, 16, 66), (15, 57, 50, 16), (57, 11, 6, 50), (11, 54, 46, 6), (194, 188, 168, 166), (193, 190, 170, 165), (190, 189, 169, 170), (192, 187, 167, 164), (188, 192, 164, 168), (187, 191, 163, 167), (191, 193, 165, 163), (189, 194, 166, 169), (166, 168, 176, 174), (165, 170, 178, 173), (170, 169, 177, 178), (164, 167, 175, 172), (168, 164, 172, 176), (167, 163, 171, 175), (163, 165, 173, 171), (169, 166, 174, 177), (97, 106, 186, 181), (48, 7, 185, 183), (5, 48, 183, 179), (47, 134, 184, 180), (134, 5, 179, 184), (133, 97, 181, 182), (7, 133, 182, 185), (106, 47, 180, 186), (46, 201, 195, 6), (4, 198, 201, 46), (65, 200, 198, 4), (18, 196, 200, 65), (50, 199, 197, 16), (6, 195, 199, 50), (115, 208, 205, 92), (90, 203, 208, 115), (104, 207, 202, 41), (91, 204, 207, 104), (103, 206, 203, 90), (41, 202, 206, 103), (93, 215, 212, 35), (33, 210, 215, 93), (94, 214, 209, 32), (34, 211, 214, 94), (95, 213, 210, 33), (32, 209, 213, 95), (188, 194, 186, 180), (208, 222, 219, 205), (203, 217, 222, 208), (207, 221, 216, 202), (204, 218, 221, 207), (206, 220, 217, 203), (202, 216, 220, 206), (267, 268, 271, 270), (268, 269, 272, 271), (270, 271, 274, 273), (271, 272, 275, 274), (223, 234, 267, 233), (234, 235, 268, 267), (235, 236, 269, 268), (236, 224, 237, 269), (269, 237, 238, 272), (272, 238, 239, 275), (275, 239, 226, 240), (274, 275, 240, 241), (273, 274, 241, 242), (231, 273, 242, 225), (232, 270, 273, 231), (233, 267, 270, 232), (276, 277, 280, 279), (277, 278, 281, 280), (279, 280, 283, 282), (280, 281, 284, 283), (225, 242, 276, 245), (242, 241, 277, 276), (241, 240, 278, 277), (240, 226, 246, 278), (278, 246, 247, 281), (281, 247, 248, 284), (284, 248, 230, 249), (283, 284, 249, 250), (282, 283, 250, 251), (243, 282, 251, 229), (244, 279, 282, 243), (245, 276, 279, 244), (285, 286, 289, 288), (286, 287, 290, 289), (288, 289, 292, 291), (289, 290, 293, 292), (229, 251, 285, 254), (251, 250, 286, 285), (250, 249, 287, 286), (249, 230, 255, 287), (287, 255, 256, 290), (290, 256, 257, 293), (293, 257, 228, 258), (292, 293, 258, 259), (291, 292, 259, 260), (252, 291, 260, 227), (253, 288, 291, 252), (254, 285, 288, 253), (294, 295, 298, 297), (295, 296, 299, 298), (297, 298, 301, 300), (298, 299, 302, 301), (227, 260, 294, 263), (260, 259, 295, 294), (259, 258, 296, 295), (258, 228, 264, 296), (296, 264, 265, 299), (299, 265, 266, 302), (302, 266, 224, 236), (301, 302, 236, 235), (300, 301, 235, 234), (261, 300, 234, 223), (262, 297, 300, 261), (263, 294, 297, 262), (303, 304, 307, 306), (304, 305, 308, 307), (306, 307, 310, 309), (307, 308, 311, 310), (225, 245, 303, 231), (245, 244, 304, 303), (244, 243, 305, 304), (243, 229, 254, 305), (305, 254, 253, 308), (308, 253, 252, 311), (311, 252, 227, 263), (310, 311, 263, 262), (309, 310, 262, 261), (233, 309, 261, 223), (232, 306, 309, 233), (231, 303, 306, 232), (312, 313, 316, 315), (313, 314, 317, 316), (315, 316, 319, 318), (316, 317, 320, 319), (230, 248, 312, 255), (248, 247, 313, 312), (247, 246, 314, 313), (246, 226, 239, 314), (314, 239, 238, 317), (317, 238, 237, 320), (320, 237, 224, 266), (319, 320, 266, 265), (318, 319, 265, 264), (257, 318, 264, 228), (256, 315, 318, 257), (255, 312, 315, 256)])
me_cube_001.polygons.foreach_set('use_smooth', [True] * 298)
_uv = me_cube_001.uv_layers.new(name='UVMap')
_uv.uv.foreach_set('vector', [0.5313, 0.0, 0.5625, 0.0, 0.5591, 0.1228, 0.5313, 0.1226, 0.6094, 0.02289, 0.625, 0.04577, 0.6297, 0.1243, 0.6069, 0.1244, 0.6069, 0.1244, 0.6297, 0.1243, 0.625, 0.1813, 0.6094, 0.2109, 0.5313, 0.1226, 0.5591, 0.1228, 0.5578, 0.2308, 0.5313, 0.23, 0.5312, 0.875, 0.5625, 0.875, 0.5625, 0.9375, 0.5313, 0.9375, 0.6153, 0.8758, 0.6368, 0.8766, 0.6368, 0.9477, 0.6153, 0.9426, 0.6153, 0.9426, 0.6368, 0.9477, 0.6317, 1.019, 0.6127, 1.009, 0.5313, 0.9375, 0.5625, 0.9375, 0.5625, 1.0, 0.5313, 1.0, 0.75, 0.5687, 0.8125, 0.5687, 0.8125, 0.625, 0.75, 0.625, 0.8125, 0.5687, 0.875, 0.5687, 0.8655, 0.625, 0.8125, 0.625, 0.8125, 0.625, 0.8655, 0.625, 0.875, 0.7042, 0.8125, 0.7042, 0.75, 0.625, 0.8125, 0.625, 0.8125, 0.7042, 0.75, 0.7042, 0.4353, 0.0, 0.5162, 0.0, 0.5203, 0.1228, 0.4559, 0.1225, 0.5209, 0.2308, 0.5203, 0.1228, 0.5203, 0.1228, 0.5209, 0.2308, 0.0, 0.0, 0.0, 0.0, 0.0, 0.0, 0.0, 0.0, 0.4559, 0.1225, 0.5203, 0.1228, 0.5209, 0.2308, 0.4578, 0.2295, 0.4353, 0.875, 0.5162, 0.875, 0.5196, 0.9375, 0.454, 0.9375, 0.5745, 0.875, 0.625, 0.875, 0.625, 0.9375, 0.5755, 0.9375, 0.5755, 0.9375, 0.625, 0.9375, 0.625, 1.0, 0.5745, 1.0, 0.454, 0.9375, 0.5196, 0.9375, 0.5162, 1.0, 0.4353, 1.0, 0.375, 0.0, 0.5, 0.0, 0.5043, 0.125, 0.4132, 0.125, 0.5, 0.0, 0.625, 0.0, 0.625, 0.125, 0.5043, 0.125, 0.5043, 0.125, 0.625, 0.125, 0.625, 0.25, 0.5052, 0.25, 0.4132, 0.125, 0.5043, 0.125, 0.5052, 0.25, 0.4167, 0.25, 0.4167, 0.25, 0.5052, 0.25, 0.5052, 0.375, 0.4167, 0.375, 0.5052, 0.25, 0.625, 0.25, 0.625, 0.375, 0.5052, 0.375, 0.5052, 0.375, 0.625, 0.375, 0.625, 0.5, 0.5052, 0.5, 0.4167, 0.375, 0.5052, 0.375, 0.5052, 0.5, 0.4167, 0.5, 0.4167, 0.5, 0.5052, 0.5, 0.5052, 0.625, 0.4167, 0.625, 0.5052, 0.5, 0.625, 0.5, 0.625, 0.625, 0.5052, 0.625, 0.5052, 0.625, 0.625, 0.625, 0.625, 0.75, 0.5052, 0.75, 0.4167, 0.625, 0.5052, 0.625, 0.5052, 0.75, 0.4167, 0.75, 0.4167, 0.75, 0.5052, 0.75, 0.5043, 0.875, 0.4132, 0.875, 0.5052, 0.75, 0.625, 0.75, 0.625, 0.875, 0.5043, 0.875, 0.5043, 0.875, 0.625, 0.875, 0.625, 1.0, 0.5, 1.0, 0.4132, 0.875, 0.5043, 0.875, 0.5, 1.0, 0.375, 1.0, 0.375, 0.75, 0.375, 0.875, 0.375, 0.875, 0.375, 0.75, 0.375, 0.875, 0.375, 1.0, 0.375, 1.0, 0.375, 0.875, 0.375, 0.875, 0.375, 1.0, 0.375, 1.0, 0.375, 0.875, 0.375, 0.75, 0.375, 0.875, 0.375, 0.875, 0.375, 0.75, 0.4578, 0.2295, 0.5209, 0.2308, 0.5203, 0.3103, 0.4559, 0.31, 0.5761, 0.2406, 0.625, 0.25, 0.625, 0.3125, 0.5758, 0.3114, 0.5758, 0.3114, 0.625, 0.3125, 0.625, 0.375, 0.5745, 0.375, 0.4559, 0.31, 0.5203, 0.3103, 0.5162, 0.375, 0.4353, 0.375, 0.125, 0.5, 0.1875, 0.5, 0.1875, 0.625, 0.125, 0.625, 0.1875, 0.5, 0.25, 0.5, 0.25, 0.625, 0.1875, 0.625, 0.1875, 0.625, 0.25, 0.625, 0.25, 0.75, 0.1875, 0.75, 0.125, 0.625, 0.1875, 0.625, 0.1875, 0.75, 0.125, 0.75, 0.5313, 0.23, 0.5578, 0.2308, 0.5578, 0.3103, 0.5313, 0.3101, 0.6094, 0.2109, 0.625, 0.1813, 0.6472, 0.2971, 0.6205, 0.3042, 0.6205, 0.3042, 0.6472, 0.2971, 0.6466, 0.3714, 0.6202, 0.3732, 0.5313, 0.3101, 0.5578, 0.3103, 0.5578, 0.375, 0.5312, 0.375, 0.125, 0.5, 0.25, 0.5, 0.25, 0.625, 0.125, 0.625, 0.25, 0.5, 0.375, 0.5, 0.375, 0.625, 0.25, 0.625, 0.25, 0.625, 0.375, 0.625, 0.375, 0.75, 0.25, 0.75, 0.125, 0.625, 0.25, 0.625, 0.25, 0.75, 0.125, 0.75, 0.375, 0.25, 0.375, 0.375, 0.375, 0.375, 0.375, 0.25, 0.375, 0.375, 0.375, 0.5, 0.375, 0.5, 0.375, 0.375, 0.375, 0.375, 0.375, 0.5, 0.375, 0.5, 0.375, 0.375, 0.375, 0.25, 0.375, 0.375, 0.375, 0.375, 0.375, 0.25, 0.375, 0.0, 0.375, 0.125, 0.375, 0.125, 0.375, 0.0, 0.375, 0.125, 0.375, 0.25, 0.375, 0.25, 0.375, 0.125, 0.375, 0.125, 0.375, 0.25, 0.375, 0.25, 0.375, 0.125, 0.375, 0.0, 0.375, 0.125, 0.375, 0.125, 0.375, 0.0, 0.375, 0.5, 0.375, 0.625, 0.375, 0.625, 0.375, 0.5, 0.375, 0.625, 0.375, 0.75, 0.375, 0.75, 0.375, 0.625, 0.375, 0.625, 0.375, 0.75, 0.375, 0.75, 0.375, 0.625, 0.375, 0.5, 0.375, 0.625, 0.375, 0.625, 0.375, 0.5, 0.4167, 0.5, 0.4167, 0.625, 0.3802, 0.625, 0.3802, 0.5, 0.4167, 0.625, 0.4167, 0.75, 0.3802, 0.75, 0.3802, 0.625, 0.3802, 0.625, 0.3802, 0.75, 0.375, 0.75, 0.375, 0.625, 0.3802, 0.5, 0.3802, 0.625, 0.375, 0.625, 0.375, 0.5, 0.375, 0.0, 0.4132, 0.125, 0.3793, 0.125, 0.375, 0.0, 0.4132, 0.125, 0.4167, 0.25, 0.3802, 0.25, 0.3793, 0.125, 0.3793, 0.125, 0.3802, 0.25, 0.375, 0.25, 0.375, 0.125, 0.375, 0.0, 0.3793, 0.125, 0.375, 0.125, 0.375, 0.0, 0.4167, 0.25, 0.4167, 0.375, 0.3802, 0.375, 0.3802, 0.25, 0.4167, 0.375, 0.4167, 0.5, 0.3802, 0.5, 0.3802, 0.375, 0.3802, 0.375, 0.3802, 0.5, 0.375, 0.5, 0.375, 0.375, 0.3802, 0.25, 0.3802, 0.375, 0.375, 0.375, 0.375, 0.25, 0.4167, 0.75, 0.4132, 0.875, 0.3793, 0.875, 0.3802, 0.75, 0.4132, 0.875, 0.375, 1.0, 0.375, 1.0, 0.3793, 0.875, 0.3793, 0.875, 0.375, 1.0, 0.375, 1.0, 0.375, 0.875, 0.3802, 0.75, 0.3793, 0.875, 0.375, 0.875, 0.375, 0.75, 0.375, 0.25, 0.4375, 0.2309, 0.4375, 0.3103, 0.375, 0.3125, 0.4375, 0.2309, 0.5, 0.2292, 0.5, 0.3099, 0.4375, 0.3103, 0.4375, 0.3103, 0.5, 0.3099, 0.5, 0.375, 0.4375, 0.375, 0.375, 0.3125, 0.4375, 0.3103, 0.4375, 0.375, 0.375, 0.375, 0.375, 0.0, 0.4375, 0.004411, 0.4375, 0.1228, 0.375, 0.125, 0.4375, 0.004411, 0.5, 0.0, 0.5, 0.1224, 0.4375, 0.1228, 0.375, 0.9375, 0.4333, 0.9375, 0.4375, 0.004411, 0.375, 1.0, 0.4333, 0.9375, 0.5, 0.9375, 0.5, 1.0, 0.4375, 0.004411, 0.4375, 0.1228, 0.5, 0.1224, 0.5, 0.2292, 0.4375, 0.2309, 0.375, 0.125, 0.4375, 0.1228, 0.4375, 0.2309, 0.375, 0.25, 0.3865, 0.2435, 0.4091, 0.2307, 0.4083, 0.3103, 0.3863, 0.3117, 0.4091, 0.2307, 0.4578, 0.2295, 0.4559, 0.31, 0.4083, 0.3103, 0.4083, 0.3103, 0.4559, 0.31, 0.4353, 0.375, 0.403, 0.375, 0.3863, 0.3117, 0.4083, 0.3103, 0.403, 0.375, 0.3845, 0.375, 0.3845, 0.875, 0.403, 0.875, 0.4076, 0.9375, 0.386, 0.9375, 0.403, 0.875, 0.4353, 0.875, 0.454, 0.9375, 0.4076, 0.9375, 0.4076, 0.9375, 0.454, 0.9375, 0.4353, 1.0, 0.403, 1.0, 0.386, 0.9375, 0.4076, 0.9375, 0.403, 1.0, 0.3845, 1.0, 0.3845, 0.0, 0.403, 0.0, 0.4083, 0.1228, 0.3863, 0.1242, 0.403, 0.0, 0.4353, 0.0, 0.4559, 0.1225, 0.4083, 0.1228, 0.4083, 0.1228, 0.4559, 0.1225, 0.4578, 0.2295, 0.4091, 0.2307, 0.3863, 0.1242, 0.4083, 0.1228, 0.4091, 0.2307, 0.3865, 0.2435, 0.5203, 0.3103, 0.5758, 0.3114, 0.5745, 0.375, 0.5162, 0.375, 0.5209, 0.2308, 0.5761, 0.2406, 0.5758, 0.3114, 0.5203, 0.3103, 0.375, 0.875, 0.4334, 0.875, 0.4333, 0.9375, 0.375, 0.9375, 0.4334, 0.875, 0.5, 0.875, 0.5, 0.9375, 0.4333, 0.9375, 0.5196, 0.9375, 0.5755, 0.9375, 0.5745, 1.0, 0.5162, 1.0, 0.5162, 0.875, 0.5745, 0.875, 0.5755, 0.9375, 0.5196, 0.9375, 0.0, 0.0, 0.0, 0.0, 0.0, 0.0, 0.0, 0.0, 0.5162, 1.0, 0.5745, 1.0, 0.5745, 1.0, 0.5162, 1.0, 0.5209, 0.2308, 0.5203, 0.1228, 0.5203, 0.1228, 0.5209, 0.2308, 0.625, 0.25, 0.5761, 0.2406, 0.5761, 0.2406, 0.625, 0.25, 0.0, 0.0, 0.0, 0.0, 0.0, 0.0, 0.0, 0.0, 0.5761, 0.2406, 0.5209, 0.2308, 0.5209, 0.2308, 0.5761, 0.2406, 0.5745, 1.0, 0.625, 1.0, 0.625, 1.0, 0.5745, 1.0, 0.5761, 0.2406, 0.5209, 0.2308, 0.5209, 0.2308, 0.5761, 0.2406, 0.625, 0.25, 0.5761, 0.2406, 0.5761, 0.2406, 0.625, 0.25, 0.5203, 0.1228, 0.5162, 0.0, 0.5162, 0.0, 0.5203, 0.1228, 0.5761, 0.2406, 0.625, 0.25, 0.625, 0.25, 0.5761, 0.2406, 0.5209, 0.2308, 0.5761, 0.2406, 0.5761, 0.2406, 0.5209, 0.2308, 0.625, 1.0, 0.5745, 1.0, 0.5745, 1.0, 0.625, 1.0, 0.5745, 1.0, 0.5745, 1.0, 0.5162, 1.0, 0.5162, 1.0, 0.0, 0.0, 0.0, 0.0, 0.0, 0.0, 0.0, 0.0, 0.0, 0.0, 0.0, 0.0, 0.0, 0.0, 0.0, 0.0, 0.5203, 0.1228, 0.5203, 0.1228, 0.5209, 0.2308, 0.5209, 0.2308, 0.5745, 0.0, 0.625, 0.0, 0.625, 0.125, 0.5758, 0.1239, 0.5758, 0.1239, 0.625, 0.125, 0.625, 0.25, 0.5761, 0.2406, 0.5203, 0.1228, 0.5758, 0.1239, 0.5761, 0.2406, 0.5209, 0.2308, 0.5162, 0.0, 0.5745, 0.0, 0.5758, 0.1239, 0.5203, 0.1228, 0.5203, 0.1228, 0.5162, 0.0, 0.5162, 0.0, 0.5203, 0.1228, 0.0, 0.0, 0.0, 0.0, 0.0, 0.0, 0.0, 0.0, 0.5162, 1.0, 0.5745, 1.0, 0.5745, 1.0, 0.5162, 1.0, 0.5745, 1.0, 0.625, 1.0, 0.625, 1.0, 0.5745, 1.0, 0.5745, 1.0, 0.625, 1.0, 0.625, 1.0, 0.5745, 1.0, 0.5162, 1.0, 0.5745, 1.0, 0.5745, 1.0, 0.5162, 1.0, 0.0, 0.0, 0.0, 0.0, 0.0, 0.0, 0.0, 0.0, 0.5203, 0.1228, 0.5162, 0.0, 0.5162, 0.0, 0.5203, 0.1228, 0.5761, 0.2406, 0.5209, 0.2308, 0.5209, 0.2308, 0.5761, 0.2406, 0.0, 0.0, 0.0, 0.0, 0.0, 0.0, 0.0, 0.0, 0.625, 0.25, 0.5761, 0.2406, 0.5761, 0.2406, 0.625, 0.25, 0.5209, 0.2308, 0.5203, 0.1228, 0.5203, 0.1228, 0.5209, 0.2308, 0.625, 0.125, 0.625, 0.0, 0.375, 0.0, 0.375, 0.125, 0.625, 1.0, 0.625, 0.875, 0.375, 0.9375, 0.375, 1.0, 0.625, 0.875, 0.625, 0.75, 0.375, 0.875, 0.375, 0.9375, 0.625, 0.75, 0.625, 0.625, 0.375, 0.875, 0.375, 0.875, 0.625, 0.625, 0.625, 0.5, 0.375, 0.375, 0.375, 0.875, 0.625, 0.5, 0.625, 0.375, 0.375, 0.3125, 0.375, 0.375, 0.625, 0.375, 0.625, 0.25, 0.375, 0.25, 0.375, 0.3125, 0.625, 0.25, 0.625, 0.125, 0.375, 0.125, 0.375, 0.25, 0.5203, 0.1228, 0.5162, 0.0, 0.5162, 0.0, 0.5203, 0.1228, 0.625, 0.25, 0.5761, 0.2406, 0.5761, 0.2406, 0.625, 0.25, 0.5761, 0.2406, 0.5209, 0.2308, 0.5209, 0.2308, 0.5761, 0.2406, 0.5745, 1.0, 0.625, 1.0, 0.625, 1.0, 0.5745, 1.0, 0.5162, 1.0, 0.5745, 1.0, 0.5745, 1.0, 0.5162, 1.0, 0.0, 0.0, 0.0, 0.0, 0.0, 0.0, 0.0, 0.0, 0.0, 0.0, 0.0, 0.0, 0.0, 0.0, 0.0, 0.0, 0.5209, 0.2308, 0.5203, 0.1228, 0.5203, 0.1228, 0.5209, 0.2308, 0.5203, 0.1228, 0.5162, 0.0, 0.5162, 0.0, 0.5203, 0.1228, 0.625, 0.25, 0.5761, 0.2406, 0.5761, 0.2406, 0.625, 0.25, 0.5761, 0.2406, 0.5209, 0.2308, 0.5209, 0.2308, 0.5761, 0.2406, 0.5745, 1.0, 0.625, 1.0, 0.625, 1.0, 0.5745, 1.0, 0.5162, 1.0, 0.5745, 1.0, 0.5745, 1.0, 0.5162, 1.0, 0.0, 0.0, 0.0, 0.0, 0.0, 0.0, 0.0, 0.0, 0.0, 0.0, 0.0, 0.0, 0.0, 0.0, 0.0, 0.0, 0.5209, 0.2308, 0.5203, 0.1228, 0.5203, 0.1228, 0.5209, 0.2308, 0.5209, 0.2308, 0.5203, 0.1228, 0.5203, 0.1228, 0.5209, 0.2308, 0.0, 0.0, 0.0, 0.0, 0.0, 0.0, 0.0, 0.0, 0.0, 0.0, 0.0, 0.0, 0.0, 0.0, 0.0, 0.0, 0.5162, 1.0, 0.5745, 1.0, 0.5745, 1.0, 0.5162, 1.0, 0.5745, 1.0, 0.625, 1.0, 0.625, 1.0, 0.5745, 1.0, 0.5761, 0.2406, 0.5209, 0.2308, 0.5209, 0.2308, 0.5761, 0.2406, 0.625, 0.25, 0.5761, 0.2406, 0.5761, 0.2406, 0.625, 0.25, 0.5203, 0.1228, 0.5162, 0.0, 0.5162, 0.0, 0.5203, 0.1228, 0.375, 0.125, 0.3863, 0.1242, 0.3865, 0.2435, 0.375, 0.25, 0.375, 0.0, 0.3845, 0.0, 0.3863, 0.1242, 0.375, 0.125, 0.375, 0.9375, 0.386, 0.9375, 0.3845, 1.0, 0.375, 1.0, 0.375, 0.875, 0.3845, 0.875, 0.386, 0.9375, 0.375, 0.9375, 0.375, 0.3125, 0.3863, 0.3117, 0.3845, 0.375, 0.375, 0.375, 0.375, 0.25, 0.3865, 0.2435, 0.3863, 0.3117, 0.375, 0.3125, 0.5578, 0.3103, 0.5882, 0.3112, 0.5882, 0.375, 0.5578, 0.375, 0.5578, 0.2308, 0.5882, 0.2388, 0.5882, 0.3112, 0.5578, 0.3103, 0.5625, 0.9375, 0.5882, 0.9375, 0.5882, 1.0, 0.5625, 1.0, 0.5625, 0.875, 0.5882, 0.875, 0.5882, 0.9375, 0.5625, 0.9375, 0.5591, 0.1228, 0.5843, 0.1236, 0.5882, 0.2388, 0.5578, 0.2308, 0.5625, 0.0, 0.5882, 0.0, 0.5843, 0.1236, 0.5591, 0.1228, 0.5, 0.3099, 0.5313, 0.3101, 0.5312, 0.375, 0.5, 0.375, 0.5, 0.2292, 0.5313, 0.23, 0.5313, 0.3101, 0.5, 0.3099, 0.5, 0.9375, 0.5313, 0.9375, 0.5313, 1.0, 0.5, 1.0, 0.5, 0.875, 0.5312, 0.875, 0.5313, 0.9375, 0.5, 0.9375, 0.5, 0.1224, 0.5313, 0.1226, 0.5313, 0.23, 0.5, 0.2292, 0.5, 0.0, 0.5313, 0.0, 0.5313, 0.1226, 0.5, 0.1224, 0.5162, 0.0, 0.5203, 0.1228, 0.5203, 0.1228, 0.5162, 0.0, 0.5882, 0.3112, 0.6205, 0.3042, 0.6202, 0.3732, 0.5882, 0.375, 0.5882, 0.2388, 0.6094, 0.2109, 0.6205, 0.3042, 0.5882, 0.3112, 0.5882, 0.9375, 0.6153, 0.9426, 0.6127, 1.009, 0.5882, 1.0, 0.5882, 0.875, 0.6153, 0.8758, 0.6153, 0.9426, 0.5882, 0.9375, 0.5843, 0.1236, 0.6069, 0.1244, 0.6094, 0.2109, 0.5882, 0.2388, 0.5882, 0.0, 0.6094, 0.02289, 0.6069, 0.1244, 0.5843, 0.1236, 0.4375, 0.0625, 0.5, 0.0625, 0.5, 0.125, 0.4375, 0.125, 0.5, 0.0625, 0.5625, 0.0625, 0.5625, 0.125, 0.5, 0.125, 0.4375, 0.125, 0.5, 0.125, 0.5, 0.1875, 0.4375, 0.1875, 0.5, 0.125, 0.5625, 0.125, 0.5625, 0.1875, 0.5, 0.1875, 0.375, 0.0, 0.4375, 0.0, 0.4375, 0.0625, 0.375, 0.0625, 0.4375, 0.0, 0.5, 0.0, 0.5, 0.0625, 0.4375, 0.0625, 0.5, 0.0, 0.5625, 0.0, 0.5625, 0.0625, 0.5, 0.0625, 0.5625, 0.0, 0.625, 0.0, 0.625, 0.0625, 0.5625, 0.0625, 0.5625, 0.0625, 0.625, 0.0625, 0.625, 0.125, 0.5625, 0.125, 0.5625, 0.125, 0.625, 0.125, 0.625, 0.1875, 0.5625, 0.1875, 0.5625, 0.1875, 0.625, 0.1875, 0.625, 0.25, 0.5625, 0.25, 0.5, 0.1875, 0.5625, 0.1875, 0.5625, 0.25, 0.5, 0.25, 0.4375, 0.1875, 0.5, 0.1875, 0.5, 0.25, 0.4375, 0.25, 0.375, 0.1875, 0.4375, 0.1875, 0.4375, 0.25, 0.375, 0.25, 0.375, 0.125, 0.4375, 0.125, 0.4375, 0.1875, 0.375, 0.1875, 0.375, 0.0625, 0.4375, 0.0625, 0.4375, 0.125, 0.375, 0.125, 0.4375, 0.3125, 0.5, 0.3125, 0.5, 0.375, 0.4375, 0.375, 0.5, 0.3125, 0.5625, 0.3125, 0.5625, 0.375, 0.5, 0.375, 0.4375, 0.375, 0.5, 0.375, 0.5, 0.4375, 0.4375, 0.4375, 0.5, 0.375, 0.5625, 0.375, 0.5625, 0.4375, 0.5, 0.4375, 0.375, 0.25, 0.4375, 0.25, 0.4375, 0.3125, 0.375, 0.3125, 0.4375, 0.25, 0.5, 0.25, 0.5, 0.3125, 0.4375, 0.3125, 0.5, 0.25, 0.5625, 0.25, 0.5625, 0.3125, 0.5, 0.3125, 0.5625, 0.25, 0.625, 0.25, 0.625, 0.3125, 0.5625, 0.3125, 0.5625, 0.3125, 0.625, 0.3125, 0.625, 0.375, 0.5625, 0.375, 0.5625, 0.375, 0.625, 0.375, 0.625, 0.4375, 0.5625, 0.4375, 0.5625, 0.4375, 0.625, 0.4375, 0.625, 0.5, 0.5625, 0.5, 0.5, 0.4375, 0.5625, 0.4375, 0.5625, 0.5, 0.5, 0.5, 0.4375, 0.4375, 0.5, 0.4375, 0.5, 0.5, 0.4375, 0.5, 0.375, 0.4375, 0.4375, 0.4375, 0.4375, 0.5, 0.375, 0.5, 0.375, 0.375, 0.4375, 0.375, 0.4375, 0.4375, 0.375, 0.4375, 0.375, 0.3125, 0.4375, 0.3125, 0.4375, 0.375, 0.375, 0.375, 0.4375, 0.5625, 0.5, 0.5625, 0.5, 0.625, 0.4375, 0.625, 0.5, 0.5625, 0.5625, 0.5625, 0.5625, 0.625, 0.5, 0.625, 0.4375, 0.625, 0.5, 0.625, 0.5, 0.6875, 0.4375, 0.6875, 0.5, 0.625, 0.5625, 0.625, 0.5625, 0.6875, 0.5, 0.6875, 0.375, 0.5, 0.4375, 0.5, 0.4375, 0.5625, 0.375, 0.5625, 0.4375, 0.5, 0.5, 0.5, 0.5, 0.5625, 0.4375, 0.5625, 0.5, 0.5, 0.5625, 0.5, 0.5625, 0.5625, 0.5, 0.5625, 0.5625, 0.5, 0.625, 0.5, 0.625, 0.5625, 0.5625, 0.5625, 0.5625, 0.5625, 0.625, 0.5625, 0.625, 0.625, 0.5625, 0.625, 0.5625, 0.625, 0.625, 0.625, 0.625, 0.6875, 0.5625, 0.6875, 0.5625, 0.6875, 0.625, 0.6875, 0.625, 0.75, 0.5625, 0.75, 0.5, 0.6875, 0.5625, 0.6875, 0.5625, 0.75, 0.5, 0.75, 0.4375, 0.6875, 0.5, 0.6875, 0.5, 0.75, 0.4375, 0.75, 0.375, 0.6875, 0.4375, 0.6875, 0.4375, 0.75, 0.375, 0.75, 0.375, 0.625, 0.4375, 0.625, 0.4375, 0.6875, 0.375, 0.6875, 0.375, 0.5625, 0.4375, 0.5625, 0.4375, 0.625, 0.375, 0.625, 0.4375, 0.8125, 0.5, 0.8125, 0.5, 0.875, 0.4375, 0.875, 0.5, 0.8125, 0.5625, 0.8125, 0.5625, 0.875, 0.5, 0.875, 0.4375, 0.875, 0.5, 0.875, 0.5, 0.9375, 0.4375, 0.9375, 0.5, 0.875, 0.5625, 0.875, 0.5625, 0.9375, 0.5, 0.9375, 0.375, 0.75, 0.4375, 0.75, 0.4375, 0.8125, 0.375, 0.8125, 0.4375, 0.75, 0.5, 0.75, 0.5, 0.8125, 0.4375, 0.8125, 0.5, 0.75, 0.5625, 0.75, 0.5625, 0.8125, 0.5, 0.8125, 0.5625, 0.75, 0.625, 0.75, 0.625, 0.8125, 0.5625, 0.8125, 0.5625, 0.8125, 0.625, 0.8125, 0.625, 0.875, 0.5625, 0.875, 0.5625, 0.875, 0.625, 0.875, 0.625, 0.9375, 0.5625, 0.9375, 0.5625, 0.9375, 0.625, 0.9375, 0.625, 1.0, 0.5625, 1.0, 0.5, 0.9375, 0.5625, 0.9375, 0.5625, 1.0, 0.5, 1.0, 0.4375, 0.9375, 0.5, 0.9375, 0.5, 1.0, 0.4375, 1.0, 0.375, 0.9375, 0.4375, 0.9375, 0.4375, 1.0, 0.375, 1.0, 0.375, 0.875, 0.4375, 0.875, 0.4375, 0.9375, 0.375, 0.9375, 0.375, 0.8125, 0.4375, 0.8125, 0.4375, 0.875, 0.375, 0.875, 0.1875, 0.5625, 0.25, 0.5625, 0.25, 0.625, 0.1875, 0.625, 0.25, 0.5625, 0.3125, 0.5625, 0.3125, 0.625, 0.25, 0.625, 0.1875, 0.625, 0.25, 0.625, 0.25, 0.6875, 0.1875, 0.6875, 0.25, 0.625, 0.3125, 0.625, 0.3125, 0.6875, 0.25, 0.6875, 0.125, 0.5, 0.1875, 0.5, 0.1875, 0.5625, 0.125, 0.5625, 0.1875, 0.5, 0.25, 0.5, 0.25, 0.5625, 0.1875, 0.5625, 0.25, 0.5, 0.3125, 0.5, 0.3125, 0.5625, 0.25, 0.5625, 0.3125, 0.5, 0.375, 0.5, 0.375, 0.5625, 0.3125, 0.5625, 0.3125, 0.5625, 0.375, 0.5625, 0.375, 0.625, 0.3125, 0.625, 0.3125, 0.625, 0.375, 0.625, 0.375, 0.6875, 0.3125, 0.6875, 0.3125, 0.6875, 0.375, 0.6875, 0.375, 0.75, 0.3125, 0.75, 0.25, 0.6875, 0.3125, 0.6875, 0.3125, 0.75, 0.25, 0.75, 0.1875, 0.6875, 0.25, 0.6875, 0.25, 0.75, 0.1875, 0.75, 0.125, 0.6875, 0.1875, 0.6875, 0.1875, 0.75, 0.125, 0.75, 0.125, 0.625, 0.1875, 0.625, 0.1875, 0.6875, 0.125, 0.6875, 0.125, 0.5625, 0.1875, 0.5625, 0.1875, 0.625, 0.125, 0.625, 0.6875, 0.5625, 0.75, 0.5625, 0.75, 0.625, 0.6875, 0.625, 0.75, 0.5625, 0.8125, 0.5625, 0.8125, 0.625, 0.75, 0.625, 0.6875, 0.625, 0.75, 0.625, 0.75, 0.6875, 0.6875, 0.6875, 0.75, 0.625, 0.8125, 0.625, 0.8125, 0.6875, 0.75, 0.6875, 0.625, 0.5, 0.6875, 0.5, 0.6875, 0.5625, 0.625, 0.5625, 0.6875, 0.5, 0.75, 0.5, 0.75, 0.5625, 0.6875, 0.5625, 0.75, 0.5, 0.8125, 0.5, 0.8125, 0.5625, 0.75, 0.5625, 0.8125, 0.5, 0.875, 0.5, 0.875, 0.5625, 0.8125, 0.5625, 0.8125, 0.5625, 0.875, 0.5625, 0.875, 0.625, 0.8125, 0.625, 0.8125, 0.625, 0.875, 0.625, 0.875, 0.6875, 0.8125, 0.6875, 0.8125, 0.6875, 0.875, 0.6875, 0.875, 0.75, 0.8125, 0.75, 0.75, 0.6875, 0.8125, 0.6875, 0.8125, 0.75, 0.75, 0.75, 0.6875, 0.6875, 0.75, 0.6875, 0.75, 0.75, 0.6875, 0.75, 0.625, 0.6875, 0.6875, 0.6875, 0.6875, 0.75, 0.625, 0.75, 0.625, 0.625, 0.6875, 0.625, 0.6875, 0.6875, 0.625, 0.6875, 0.625, 0.5625, 0.6875, 0.5625, 0.6875, 0.625, 0.625, 0.625])
me_cube_001.use_mirror_x = True
me_cube_001.update()
arm_teacher_rig = bpy.data.armatures.new('Teacher_Rig')  # bones are not reproduced

# ---- objects
ob_cube_004 = bpy.data.objects.new('Cube.004', me_cube_005)
ob_teacher_rig = bpy.data.objects.new('Teacher_Rig', arm_teacher_rig)
ob_light = bpy.data.objects.new('Light', light_light)
ob_camera = bpy.data.objects.new('Camera', cam_camera)
ob_body_teacher = bpy.data.objects.new('Body_Teacher', me_cube_006)
ob_cube_002 = bpy.data.objects.new('Cube.002', me_cube_003)
ob_cube_003 = bpy.data.objects.new('Cube.003', me_cube_004)
ob_body_base = bpy.data.objects.new('Body_Base', me_cube_001)

# ---- transforms, parenting, visibility, modifiers, constraints
ob_cube_004.location = (0.0, 0.0, 0.0)
_m = ob_cube_004.modifiers.new('Mirror', 'MIRROR')
ob_teacher_rig.location = (0.0, 0.0, 0.0)
ob_light.location = (4.076, 1.005, 5.904)
ob_light.rotation_euler = (0.6503, 0.05522, 1.866)
ob_light.lock_rotations_4d = False
ob_light.empty_display_type = 'ARROWS'
ob_light.color = (0.0, 0.0, 0.0, 0.0)
ob_light.lineart.crease_threshold = 0.0
ob_camera.location = (7.359, -6.926, 4.958)
ob_camera.rotation_euler = (1.109, 0.0, 0.8149)
ob_camera.lock_rotations_4d = False
ob_camera.empty_display_type = 'ARROWS'
ob_camera.color = (0.0, 0.0, 0.0, 0.0)
ob_camera.display_type = 'WIRE'
ob_camera.lineart.crease_threshold = 0.0
ob_body_teacher.location = (0.0, 0.0, 0.0)
ob_body_teacher.use_mesh_mirror_x = True
_m = ob_body_teacher.modifiers.new('Mirror', 'MIRROR')
_m.use_clip = True
ob_cube_002.location = (0.0, 0.0, 0.0)
_m = ob_cube_002.modifiers.new('Mirror', 'MIRROR')
_m.use_clip = True
_m = ob_cube_002.modifiers.new('Subdivision', 'SUBSURF')
_m.show_only_control_edges = False
ob_cube_003.location = (0.0, 0.0, 0.0)
_m = ob_cube_003.modifiers.new('Mirror', 'MIRROR')
_m = ob_cube_003.modifiers.new('Subdivision', 'SUBSURF')
ob_body_base.location = (0.0, 0.0, 0.0)
ob_body_base.use_mesh_mirror_x = True
_m = ob_body_base.modifiers.new('Mirror', 'MIRROR')

# ---- collection membership
scene.collection.objects.link(ob_cube_004)
scene.collection.objects.link(ob_teacher_rig)
col_collection.objects.link(ob_light)
col_collection.objects.link(ob_camera)
col_collection.objects.link(ob_body_teacher)
col_archive.objects.link(ob_cube_002)
col_archive.objects.link(ob_cube_003)
col_archive.objects.link(ob_body_base)
def _layer_coll(name, lc=None):
    lc = lc or bpy.context.view_layer.layer_collection
    for c in lc.children:
        if c.name == name: return c
        r = _layer_coll(name, c)
        if r: return r
_layer_coll('Archive').exclude = True

# ---- scene / render settings (as saved in the file)
scene.camera = ob_camera
scene.frame_start = 1; scene.frame_end = 250; scene.frame_set(1)
scene.render.engine = 'BLENDER_EEVEE_NEXT'
scene.cycles.sampling_pattern = 'TABULATED_SOBOL'
bpy.context.view_layer.update()
